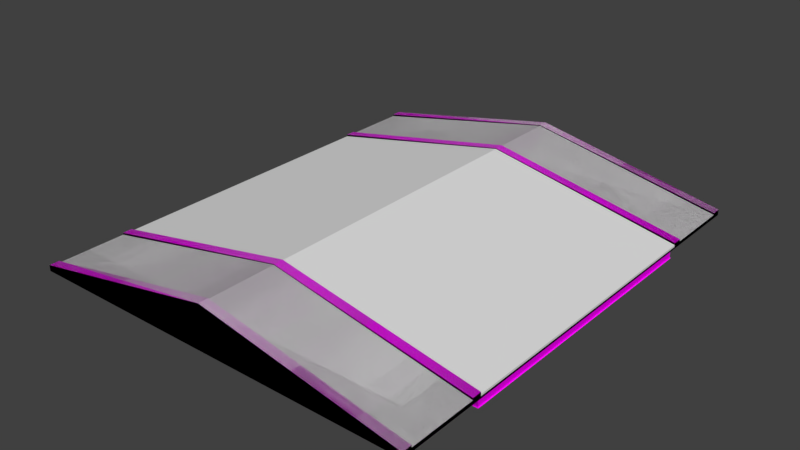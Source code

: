 # Source: aucman_roof_skylight_cap.blend  (saved by Blender 2.79.0; exported with 4.5.12 LTS)
import bpy
from mathutils import Matrix  # noqa: F401  (used for matrix-valued properties, if any)

bpy.ops.wm.read_factory_settings(use_empty=True)
scene = bpy.context.scene
scene.name = 'Scene'

# ---- collections
col_collection_1 = bpy.data.collections.new('Collection 1'); scene.collection.children.link(col_collection_1)

# ---- images (referenced by path relative to the original .blend; pixels are not part of the script)
import os
ASSET_DIR = os.environ.get("B2B_ASSET_DIR", "")  # directory of the original .blend (textures are referenced by path, not embedded)
HERE = os.path.dirname(os.path.abspath(__file__))  # packed textures are extracted next to this script under _unpacked/

def load_image(name, relpath, width, height, colorspace="sRGB"):
    """Load a texture the original file referenced (path relative to the .blend, or extracted next to this script)."""
    p = next((c for c in (os.path.join(HERE, relpath), os.path.join(ASSET_DIR, relpath)) if relpath and os.path.exists(c)), "")
    if p:
        img = bpy.data.images.load(p, check_existing=True)
        img.name = name
    else:  # same state as the original file: an image datablock whose file is absent (Cycles renders it pink)
        img = bpy.data.images.new(name, width, height)
        img.source = "FILE"
        img.filepath = "//" + (relpath or name)
    img.colorspace_settings.name = colorspace
    return img
img_sfm_ext_roof_df_texture_dds = load_image('sfm_ext_roof_df.texture.dds', 'sfm_ext_roof_df.texture.dds', 1024, 1024, 'sRGB')
img_sfm_ext_roof_nm_texture_dds = load_image('sfm_ext_roof_nm.texture.dds', 'sfm_ext_roof_nm.texture.dds', 1024, 1024, 'sRGB')
img_sfm_ext_white_mortar_df_texture_dds = load_image('sfm_ext_white_mortar_df.texture.dds', 'sfm_ext_white_mortar_df.texture.dds', 1024, 1024, 'sRGB')
img_sfm_ext_white_mortar_nm_texture_dds = load_image('sfm_ext_white_mortar_nm.texture.dds', 'sfm_ext_white_mortar_nm.texture.dds', 1024, 1024, 'sRGB')

# ---- materials (node trees are filled in below, after node groups)
mat_mtl_rooftiles = bpy.data.materials.new('mtl_rooftiles')
mat_mtl_rooftiles.alpha_threshold = 0.0
mat_mtl_rooftiles.roughness = 0.5
mat_mtl_mortar = bpy.data.materials.new('mtl_mortar')
mat_mtl_mortar.alpha_threshold = 0.0
mat_mtl_mortar.roughness = 0.5

# ---- material node trees
mat_mtl_rooftiles.use_nodes = True; mat_mtl_rooftiles.node_tree.nodes.clear()
_N = mat_mtl_rooftiles.node_tree.nodes; _L = mat_mtl_rooftiles.node_tree.links
n0 = _N.new('ShaderNodeOutputMaterial'); n0.name = 'Material Output'; n0.location = (300, 300)
n1 = _N.new('ShaderNodeTexImage'); n1.name = 'Image Texture'; n1.location = (-400, 540)
n1.width = 140
n1.image = img_sfm_ext_roof_df_texture_dds
n2 = _N.new('ShaderNodeBsdfDiffuse'); n2.name = 'Diffuse BSDF'; n2.location = (99, 404)
n2.width = 120
n3 = _N.new('ShaderNodeNormalMap'); n3.name = 'Normal Map'; n3.location = (-89, 300)
n4 = _N.new('ShaderNodeCombineColor'); n4.name = 'Combine RGB'; n4.location = (-253, 240)
n4.inputs[2].default_value = 2.0
n5 = _N.new('ShaderNodeSeparateColor'); n5.name = 'Separate RGB'; n5.location = (-442, 98)
n6 = _N.new('ShaderNodeTexImage'); n6.name = 'Image Texture.001'; n6.location = (-626, 208)
n6.width = 140
n6.image = img_sfm_ext_roof_nm_texture_dds
_L.new(n2.outputs[0], n0.inputs[0])
_L.new(n1.outputs[0], n2.inputs[0])
_L.new(n3.outputs[0], n2.inputs[2])
_L.new(n4.outputs[0], n3.inputs[1])
_L.new(n6.outputs[1], n4.inputs[0])
_L.new(n6.outputs[0], n5.inputs[0])
_L.new(n5.outputs[0], n4.inputs[1])
n0.is_active_output = True
mat_mtl_mortar.use_nodes = True; mat_mtl_mortar.node_tree.nodes.clear()
_N = mat_mtl_mortar.node_tree.nodes; _L = mat_mtl_mortar.node_tree.links
n0 = _N.new('ShaderNodeOutputMaterial'); n0.name = 'Material Output'; n0.location = (300, 300)
n1 = _N.new('ShaderNodeTexImage'); n1.name = 'Image Texture'; n1.location = (-400, 540)
n1.width = 140
n1.image = img_sfm_ext_white_mortar_df_texture_dds
n2 = _N.new('ShaderNodeBsdfDiffuse'); n2.name = 'Diffuse BSDF'; n2.location = (99, 404)
n2.width = 120
n3 = _N.new('ShaderNodeNormalMap'); n3.name = 'Normal Map'; n3.location = (-89, 300)
n4 = _N.new('ShaderNodeCombineColor'); n4.name = 'Combine RGB'; n4.location = (-253, 240)
n4.inputs[2].default_value = 2.0
n5 = _N.new('ShaderNodeSeparateColor'); n5.name = 'Separate RGB'; n5.location = (-442, 98)
n6 = _N.new('ShaderNodeTexImage'); n6.name = 'Image Texture.001'; n6.location = (-626, 208)
n6.width = 140
n6.image = img_sfm_ext_white_mortar_nm_texture_dds
_L.new(n2.outputs[0], n0.inputs[0])
_L.new(n1.outputs[0], n2.inputs[0])
_L.new(n3.outputs[0], n2.inputs[2])
_L.new(n4.outputs[0], n3.inputs[1])
_L.new(n6.outputs[1], n4.inputs[0])
_L.new(n6.outputs[0], n5.inputs[0])
_L.new(n5.outputs[0], n4.inputs[1])
n0.is_active_output = True

# ---- world
world_world = bpy.data.worlds.new('World'); scene.world = world_world
world_world.color = (0.05088, 0.05088, 0.05088)
world_world.use_sun_shadow = False
world_world.sun_shadow_jitter_overblur = 0.0
world_world.cycles.sampling_method = 'MANUAL'

# ---- meshes
me_g_solid_tiles = bpy.data.meshes.new('g_solid_tiles')
me_g_solid_tiles.from_pydata([(5.05, 11.75, 0.0), (5.05, 0.25, 0.0), (5.05, 0.25, 0.05), (5.05, 11.75, 0.05), (0.505, 0.25, 0.95), (1.01, 0.25, 0.85), (1.515, 0.25, 0.75), (2.02, 0.25, 0.65), (2.525, 0.25, 0.55), (3.03, 0.25, 0.45), (3.535, 0.25, 0.35), (4.04, 0.25, 0.25), (4.545, 0.25, 0.15), (4.545, 11.75, 0.15), (4.04, 11.75, 0.25), (3.535, 11.75, 0.35), (3.03, 11.75, 0.45), (2.525, 11.75, 0.55), (2.02, 11.75, 0.65), (1.515, 11.75, 0.75), (1.01, 11.75, 0.85), (0.505, 11.75, 0.95), (5.048, 0.25, 0.1), (0.5025, 11.75, 1.0), (0.5025, 0.25, 1.0), (1.008, 0.25, 0.9), (1.513, 0.25, 0.8), (2.017, 0.25, 0.7), (2.523, 0.25, 0.6), (3.028, 0.25, 0.5), (3.533, 0.25, 0.4), (4.038, 0.25, 0.3), (4.543, 0.25, 0.2), (5.048, 11.75, 0.1), (4.543, 11.75, 0.2), (4.037, 11.75, 0.3), (3.532, 11.75, 0.4), (3.027, 11.75, 0.5), (2.522, 11.75, 0.6), (2.017, 11.75, 0.7), (1.512, 11.75, 0.8), (1.007, 11.75, 0.9), (5.05, 11.75, 0.05), (5.05, 0.25, 0.05), (5.048, 0.25, 0.1), (0.5025, 11.75, 1.0), (0.5025, 0.25, 1.0), (0.505, 0.25, 0.95), (1.008, 0.25, 0.9), (1.01, 0.25, 0.85), (1.513, 0.25, 0.8), (1.515, 0.25, 0.75), (2.017, 0.25, 0.7), (2.02, 0.25, 0.65), (2.523, 0.25, 0.6), (2.525, 0.25, 0.55), (3.028, 0.25, 0.5), (3.03, 0.25, 0.45), (3.533, 0.25, 0.4), (3.535, 0.25, 0.35), (4.038, 0.25, 0.3), (4.04, 0.25, 0.25), (4.543, 0.25, 0.2), (4.545, 0.25, 0.15), (5.048, 11.75, 0.1), (4.545, 11.75, 0.15), (4.543, 11.75, 0.2), (4.04, 11.75, 0.25), (4.037, 11.75, 0.3), (3.535, 11.75, 0.35), (3.532, 11.75, 0.4), (3.03, 11.75, 0.45), (3.027, 11.75, 0.5), (2.525, 11.75, 0.55), (2.522, 11.75, 0.6), (2.02, 11.75, 0.65), (2.017, 11.75, 0.7), (1.515, 11.75, 0.75), (1.512, 11.75, 0.8), (1.01, 11.75, 0.85), (1.007, 11.75, 0.9), (0.505, 11.75, 0.95), (-5.05, 11.75, 0.0), (-5.05, 0.25, 0.0), (-5.05, 0.25, 0.05), (-5.05, 11.75, 0.05), (0.0, 11.75, 1.05), (0.0, 0.25, 1.05), (-0.505, 0.25, 0.95), (-1.01, 0.25, 0.85), (-1.515, 0.25, 0.75), (-2.02, 0.25, 0.65), (-2.525, 0.25, 0.55), (-3.03, 0.25, 0.45), (-3.535, 0.25, 0.35), (-4.04, 0.25, 0.25), (-4.545, 0.25, 0.15), (-4.545, 11.75, 0.15), (-4.04, 11.75, 0.25), (-3.535, 11.75, 0.35), (-3.03, 11.75, 0.45), (-2.525, 11.75, 0.55), (-2.02, 11.75, 0.65), (-1.515, 11.75, 0.75), (-1.01, 11.75, 0.85), (-0.505, 11.75, 0.95), (-5.048, 0.25, 0.1), (-0.5025, 11.75, 1.0), (-0.5025, 0.25, 1.0), (-1.008, 0.25, 0.9), (-1.513, 0.25, 0.8), (-2.017, 0.25, 0.7), (-2.523, 0.25, 0.6), (-3.028, 0.25, 0.5), (-3.533, 0.25, 0.4), (-4.038, 0.25, 0.3), (-4.543, 0.25, 0.2), (-5.048, 11.75, 0.1), (-4.543, 11.75, 0.2), (-4.037, 11.75, 0.3), (-3.532, 11.75, 0.4), (-3.027, 11.75, 0.5), (-2.522, 11.75, 0.6), (-2.017, 11.75, 0.7), (-1.512, 11.75, 0.8), (-1.007, 11.75, 0.9), (-5.05, 11.75, 0.05), (-5.05, 0.25, 0.05), (-5.048, 0.25, 0.1), (-0.5025, 11.75, 1.0), (-0.5025, 0.25, 1.0), (-0.505, 0.25, 0.95), (-1.008, 0.25, 0.9), (-1.01, 0.25, 0.85), (-1.513, 0.25, 0.8), (-1.515, 0.25, 0.75), (-2.017, 0.25, 0.7), (-2.02, 0.25, 0.65), (-2.523, 0.25, 0.6), (-2.525, 0.25, 0.55), (-3.028, 0.25, 0.5), (-3.03, 0.25, 0.45), (-3.533, 0.25, 0.4), (-3.535, 0.25, 0.35), (-4.038, 0.25, 0.3), (-4.04, 0.25, 0.25), (-4.543, 0.25, 0.2), (-4.545, 0.25, 0.15), (-5.048, 11.75, 0.1), (-4.545, 11.75, 0.15), (-4.543, 11.75, 0.2), (-4.04, 11.75, 0.25), (-4.037, 11.75, 0.3), (-3.535, 11.75, 0.35), (-3.532, 11.75, 0.4), (-3.03, 11.75, 0.45), (-3.027, 11.75, 0.5), (-2.525, 11.75, 0.55), (-2.522, 11.75, 0.6), (-2.02, 11.75, 0.65), (-2.017, 11.75, 0.7), (-1.515, 11.75, 0.75), (-1.512, 11.75, 0.8), (-1.01, 11.75, 0.85), (-1.007, 11.75, 0.9), (-0.505, 11.75, 0.95), (0.0, 11.75, 1.05), (0.0, 0.25, 1.05)], [], [(45, 166, 167, 24), (0, 42, 43, 1), (64, 65, 12, 22), (66, 67, 11, 32), (68, 69, 10, 31), (70, 71, 9, 30), (72, 73, 8, 29), (74, 75, 7, 28), (76, 77, 6, 27), (78, 79, 5, 26), (80, 81, 4, 25), (20, 41, 48, 49), (19, 40, 50, 51), (18, 39, 52, 53), (17, 38, 54, 55), (16, 37, 56, 57), (15, 36, 58, 59), (14, 35, 60, 61), (13, 34, 62, 63), (3, 33, 44, 2), (21, 23, 46, 47), (129, 108, 87, 86), (82, 83, 127, 126), (148, 106, 96, 149), (150, 116, 95, 151), (152, 115, 94, 153), (154, 114, 93, 155), (156, 113, 92, 157), (158, 112, 91, 159), (160, 111, 90, 161), (162, 110, 89, 163), (164, 109, 88, 165), (104, 133, 132, 125), (103, 135, 134, 124), (102, 137, 136, 123), (101, 139, 138, 122), (100, 141, 140, 121), (99, 143, 142, 120), (98, 145, 144, 119), (97, 147, 146, 118), (85, 84, 128, 117), (105, 131, 130, 107)])
_uv = me_g_solid_tiles.uv_layers.new(name='UVMap')
_uv.uv.foreach_set('vector', [4.563, 1.841, 4.565, 2.0, 0.09712, 2.0, 0.09775, 1.841, 4.566, -0.07774, 4.565, 0.0002148, 0.09719, 6.87e-05, 0.09821, -0.07789, 4.563, 0.04114, 4.565, 0.2002, 0.09718, 0.2001, 0.09781, 0.04102, 4.563, 0.2411, 4.565, 0.4002, 0.09717, 0.4001, 0.0978, 0.241, 4.563, 0.4411, 4.565, 0.6002, 0.09717, 0.6, 0.0978, 0.441, 4.563, 0.6411, 4.565, 0.8002, 0.09716, 0.8, 0.09779, 0.641, 4.563, 0.8411, 4.565, 1.0, 0.09715, 1.0, 0.09778, 0.841, 4.563, 1.041, 4.565, 1.2, 0.09715, 1.2, 0.09778, 1.041, 4.563, 1.241, 4.565, 1.4, 0.09714, 1.4, 0.09777, 1.241, 4.563, 1.441, 4.565, 1.6, 0.09713, 1.6, 0.09776, 1.441, 4.563, 1.641, 4.565, 1.8, 0.09713, 1.8, 0.09776, 1.641, 4.565, 1.6, 4.563, 1.641, 0.09776, 1.641, 0.09713, 1.6, 4.565, 1.4, 4.563, 1.441, 0.09776, 1.441, 0.09714, 1.4, 4.565, 1.2, 4.563, 1.241, 0.09777, 1.241, 0.09715, 1.2, 4.565, 1.0, 4.563, 1.041, 0.09778, 1.041, 0.09715, 1.0, 4.565, 0.8002, 4.563, 0.8411, 0.09778, 0.841, 0.09716, 0.8, 4.565, 0.6002, 4.563, 0.6411, 0.09779, 0.641, 0.09717, 0.6, 4.565, 0.4002, 4.563, 0.4411, 0.0978, 0.441, 0.09717, 0.4001, 4.565, 0.2002, 4.563, 0.2411, 0.0978, 0.241, 0.09718, 0.2001, 4.565, 0.0002148, 4.563, 0.04114, 0.09781, 0.04102, 0.09719, 6.87e-05, 4.565, 1.8, 4.563, 1.841, 0.09775, 1.841, 0.09713, 1.8, 4.563, 1.841, 0.09775, 1.841, 0.09712, 2.0, 4.565, 2.0, 4.566, -0.07774, 0.09821, -0.07789, 0.09719, 6.87e-05, 4.565, 0.0002148, 4.563, 0.04114, 0.09781, 0.04102, 0.09718, 0.2001, 4.565, 0.2002, 4.563, 0.2411, 0.0978, 0.241, 0.09717, 0.4001, 4.565, 0.4002, 4.563, 0.4411, 0.0978, 0.441, 0.09717, 0.6, 4.565, 0.6002, 4.563, 0.6411, 0.09779, 0.641, 0.09716, 0.8, 4.565, 0.8002, 4.563, 0.8411, 0.09778, 0.841, 0.09715, 1.0, 4.565, 1.0, 4.563, 1.041, 0.09778, 1.041, 0.09715, 1.2, 4.565, 1.2, 4.563, 1.241, 0.09777, 1.241, 0.09714, 1.4, 4.565, 1.4, 4.563, 1.441, 0.09776, 1.441, 0.09713, 1.6, 4.565, 1.6, 4.563, 1.641, 0.09776, 1.641, 0.09713, 1.8, 4.565, 1.8, 4.565, 1.6, 0.09713, 1.6, 0.09776, 1.641, 4.563, 1.641, 4.565, 1.4, 0.09714, 1.4, 0.09776, 1.441, 4.563, 1.441, 4.565, 1.2, 0.09715, 1.2, 0.09777, 1.241, 4.563, 1.241, 4.565, 1.0, 0.09715, 1.0, 0.09778, 1.041, 4.563, 1.041, 4.565, 0.8002, 0.09716, 0.8, 0.09778, 0.841, 4.563, 0.8411, 4.565, 0.6002, 0.09717, 0.6, 0.09779, 0.641, 4.563, 0.6411, 4.565, 0.4002, 0.09717, 0.4001, 0.0978, 0.441, 4.563, 0.4411, 4.565, 0.2002, 0.09718, 0.2001, 0.0978, 0.241, 4.563, 0.2411, 4.565, 0.0002148, 0.09719, 6.87e-05, 0.09781, 0.04102, 4.563, 0.04114, 4.565, 1.8, 0.09713, 1.8, 0.09775, 1.841, 4.563, 1.841])
_ca = me_g_solid_tiles.color_attributes.new('Col', 'BYTE_COLOR', 'CORNER')
_ca.data.foreach_set('color', [1.0, 1.0, 1.0, 1.0, 1.0, 1.0, 1.0, 1.0, 1.0, 1.0, 1.0, 1.0, 1.0, 1.0, 1.0, 1.0, 1.0, 1.0, 1.0, 1.0, 1.0, 1.0, 1.0, 1.0, 1.0, 1.0, 1.0, 1.0, 1.0, 1.0, 1.0, 1.0, 1.0, 1.0, 1.0, 1.0, 1.0, 1.0, 1.0, 1.0, 1.0, 1.0, 1.0, 1.0, 1.0, 1.0, 1.0, 1.0, 1.0, 1.0, 1.0, 1.0, 1.0, 1.0, 1.0, 1.0, 1.0, 1.0, 1.0, 1.0, 1.0, 1.0, 1.0, 1.0, 1.0, 1.0, 1.0, 1.0, 1.0, 1.0, 1.0, 1.0, 1.0, 1.0, 1.0, 1.0, 1.0, 1.0, 1.0, 1.0, 1.0, 1.0, 1.0, 1.0, 1.0, 1.0, 1.0, 1.0, 1.0, 1.0, 1.0, 1.0, 1.0, 1.0, 1.0, 1.0, 1.0, 1.0, 1.0, 1.0, 1.0, 1.0, 1.0, 1.0, 1.0, 1.0, 1.0, 1.0, 1.0, 1.0, 1.0, 1.0, 1.0, 1.0, 1.0, 1.0, 1.0, 1.0, 1.0, 1.0, 1.0, 1.0, 1.0, 1.0, 1.0, 1.0, 1.0, 1.0, 1.0, 1.0, 1.0, 1.0, 1.0, 1.0, 1.0, 1.0, 1.0, 1.0, 1.0, 1.0, 1.0, 1.0, 1.0, 1.0, 1.0, 1.0, 1.0, 1.0, 1.0, 1.0, 1.0, 1.0, 1.0, 1.0, 1.0, 1.0, 1.0, 1.0, 1.0, 1.0, 1.0, 1.0, 1.0, 1.0, 1.0, 1.0, 1.0, 1.0, 1.0, 1.0, 1.0, 1.0, 1.0, 1.0, 1.0, 1.0, 1.0, 1.0, 1.0, 1.0, 1.0, 1.0, 1.0, 1.0, 1.0, 1.0, 1.0, 1.0, 1.0, 1.0, 1.0, 1.0, 1.0, 1.0, 1.0, 1.0, 1.0, 1.0, 1.0, 1.0, 1.0, 1.0, 1.0, 1.0, 1.0, 1.0, 1.0, 1.0, 1.0, 1.0, 1.0, 1.0, 1.0, 1.0, 1.0, 1.0, 1.0, 1.0, 1.0, 1.0, 1.0, 1.0, 1.0, 1.0, 1.0, 1.0, 1.0, 1.0, 1.0, 1.0, 1.0, 1.0, 1.0, 1.0, 1.0, 1.0, 1.0, 1.0, 1.0, 1.0, 1.0, 1.0, 1.0, 1.0, 1.0, 1.0, 1.0, 1.0, 1.0, 1.0, 1.0, 1.0, 1.0, 1.0, 1.0, 1.0, 1.0, 1.0, 1.0, 1.0, 1.0, 1.0, 1.0, 1.0, 1.0, 1.0, 1.0, 1.0, 1.0, 1.0, 1.0, 1.0, 1.0, 1.0, 1.0, 1.0, 1.0, 1.0, 1.0, 1.0, 1.0, 1.0, 1.0, 1.0, 1.0, 1.0, 1.0, 1.0, 1.0, 1.0, 1.0, 1.0, 1.0, 1.0, 1.0, 1.0, 1.0, 1.0, 1.0, 1.0, 1.0, 1.0, 1.0, 1.0, 1.0, 1.0, 1.0, 1.0, 1.0, 1.0, 1.0, 1.0, 1.0, 1.0, 1.0, 1.0, 1.0, 1.0, 1.0, 1.0, 1.0, 1.0, 1.0, 1.0, 1.0, 1.0, 1.0, 1.0, 1.0, 1.0, 1.0, 1.0, 1.0, 1.0, 1.0, 1.0, 1.0, 1.0, 1.0, 1.0, 1.0, 1.0, 1.0, 1.0, 1.0, 1.0, 1.0, 1.0, 1.0, 1.0, 1.0, 1.0, 1.0, 1.0, 1.0, 1.0, 1.0, 1.0, 1.0, 1.0, 1.0, 1.0, 1.0, 1.0, 1.0, 1.0, 1.0, 1.0, 1.0, 1.0, 1.0, 1.0, 1.0, 1.0, 1.0, 1.0, 1.0, 1.0, 1.0, 1.0, 1.0, 1.0, 1.0, 1.0, 1.0, 1.0, 1.0, 1.0, 1.0, 1.0, 1.0, 1.0, 1.0, 1.0, 1.0, 1.0, 1.0, 1.0, 1.0, 1.0, 1.0, 1.0, 1.0, 1.0, 1.0, 1.0, 1.0, 1.0, 1.0, 1.0, 1.0, 1.0, 1.0, 1.0, 1.0, 1.0, 1.0, 1.0, 1.0, 1.0, 1.0, 1.0, 1.0, 1.0, 1.0, 1.0, 1.0, 1.0, 1.0, 1.0, 1.0, 1.0, 1.0, 1.0, 1.0, 1.0, 1.0, 1.0, 1.0, 1.0, 1.0, 1.0, 1.0, 1.0, 1.0, 1.0, 1.0, 1.0, 1.0, 1.0, 1.0, 1.0, 1.0, 1.0, 1.0, 1.0, 1.0, 1.0, 1.0, 1.0, 1.0, 1.0, 1.0, 1.0, 1.0, 1.0, 1.0, 1.0, 1.0, 1.0, 1.0, 1.0, 1.0, 1.0, 1.0, 1.0, 1.0, 1.0, 1.0, 1.0, 1.0, 1.0, 1.0, 1.0, 1.0, 1.0, 1.0, 1.0, 1.0, 1.0, 1.0, 1.0, 1.0, 1.0, 1.0, 1.0, 1.0, 1.0, 1.0, 1.0, 1.0, 1.0, 1.0, 1.0, 1.0, 1.0, 1.0, 1.0, 1.0, 1.0, 1.0, 1.0, 1.0, 1.0, 1.0, 1.0, 1.0, 1.0, 1.0, 1.0, 1.0, 1.0, 1.0, 1.0, 1.0, 1.0, 1.0, 1.0, 1.0, 1.0, 1.0, 1.0, 1.0, 1.0, 1.0, 1.0, 1.0, 1.0, 1.0, 1.0, 1.0, 1.0, 1.0, 1.0, 1.0, 1.0, 1.0, 1.0, 1.0, 1.0, 1.0, 1.0, 1.0, 1.0, 1.0, 1.0, 1.0, 1.0, 1.0, 1.0, 1.0, 1.0, 1.0, 1.0, 1.0, 1.0, 1.0, 1.0, 1.0, 1.0, 1.0, 1.0, 1.0, 1.0, 1.0, 1.0, 1.0, 1.0, 1.0, 1.0, 1.0, 1.0, 1.0, 1.0, 1.0, 1.0, 1.0, 1.0, 1.0, 1.0, 1.0, 1.0, 1.0, 1.0, 1.0, 1.0, 1.0, 1.0, 1.0, 1.0, 1.0, 1.0, 1.0, 1.0, 1.0, 1.0, 1.0, 1.0, 1.0, 1.0, 1.0, 1.0, 1.0, 1.0, 1.0, 1.0, 1.0, 1.0, 1.0, 1.0, 1.0, 1.0, 1.0, 1.0, 1.0, 1.0, 1.0, 1.0, 1.0, 1.0, 1.0, 1.0, 1.0, 1.0, 1.0, 1.0, 1.0, 1.0, 1.0, 1.0, 1.0, 1.0, 1.0, 1.0, 1.0, 1.0, 1.0, 1.0, 1.0, 1.0, 1.0, 1.0, 1.0, 1.0, 1.0, 1.0, 1.0, 1.0, 1.0, 1.0, 1.0, 1.0, 1.0, 1.0, 1.0, 1.0, 1.0, 1.0, 1.0, 1.0, 1.0, 1.0])
me_g_solid_tiles.materials.append(mat_mtl_rooftiles)
me_g_solid_tiles.use_remesh_preserve_volume = False
me_g_solid_tiles.use_remesh_preserve_attributes = False
me_g_solid_tiles.use_mirror_vertex_groups = False
me_g_solid_tiles.update()
me_g_skylight_tiles = bpy.data.meshes.new('g_skylight_tiles')
me_g_skylight_tiles.from_pydata([(-5.05, 11.75, 0.0), (-5.05, 0.25, 0.0), (-5.05, 0.25, 0.05), (-5.05, 11.75, 0.05), (-0.505, 0.25, 0.95), (-1.01, 0.25, 0.85), (-1.515, 0.25, 0.75), (-2.02, 0.25, 0.65), (-2.525, 0.25, 0.55), (-3.03, 0.25, 0.45), (-3.535, 0.25, 0.35), (-4.04, 0.25, 0.25), (-4.545, 0.25, 0.15), (-4.545, 11.75, 0.15), (-4.04, 11.75, 0.25), (-3.535, 11.75, 0.35), (-3.03, 11.75, 0.45), (-2.525, 11.75, 0.55), (-2.02, 11.75, 0.65), (-1.515, 11.75, 0.75), (-1.01, 11.75, 0.85), (-0.505, 11.75, 0.95), (-5.048, 0.25, 0.1), (-0.5025, 11.75, 1.0), (-0.5025, 0.25, 1.0), (-1.008, 0.25, 0.9), (-1.513, 0.25, 0.8), (-2.017, 0.25, 0.7), (-2.523, 0.25, 0.6), (-3.028, 0.25, 0.5), (-3.533, 0.25, 0.4), (-4.038, 0.25, 0.3), (-4.543, 0.25, 0.2), (-5.048, 11.75, 0.1), (-4.543, 11.75, 0.2), (-4.037, 11.75, 0.3), (-3.532, 11.75, 0.4), (-3.027, 11.75, 0.5), (-2.522, 11.75, 0.6), (-2.017, 11.75, 0.7), (-1.512, 11.75, 0.8), (-1.007, 11.75, 0.9), (-5.05, 11.75, 0.05), (-5.05, 0.25, 0.05), (-5.048, 0.25, 0.1), (-0.5025, 11.75, 1.0), (-0.5025, 0.25, 1.0), (-0.505, 0.25, 0.95), (-1.008, 0.25, 0.9), (-1.01, 0.25, 0.85), (-1.513, 0.25, 0.8), (-1.515, 0.25, 0.75), (-2.017, 0.25, 0.7), (-2.02, 0.25, 0.65), (-2.523, 0.25, 0.6), (-2.525, 0.25, 0.55), (-3.028, 0.25, 0.5), (-3.03, 0.25, 0.45), (-3.533, 0.25, 0.4), (-3.535, 0.25, 0.35), (-4.038, 0.25, 0.3), (-4.04, 0.25, 0.25), (-4.543, 0.25, 0.2), (-4.545, 0.25, 0.15), (-5.048, 11.75, 0.1), (-4.545, 11.75, 0.15), (-4.543, 11.75, 0.2), (-4.04, 11.75, 0.25), (-4.037, 11.75, 0.3), (-3.535, 11.75, 0.35), (-3.532, 11.75, 0.4), (-3.03, 11.75, 0.45), (-3.027, 11.75, 0.5), (-2.525, 11.75, 0.55), (-2.522, 11.75, 0.6), (-2.02, 11.75, 0.65), (-2.017, 11.75, 0.7), (-1.515, 11.75, 0.75), (-1.512, 11.75, 0.8), (-1.01, 11.75, 0.85), (-1.007, 11.75, 0.9), (-0.505, 11.75, 0.95), (-1.512, 10.0, 0.8), (-3.03, 2.0, 0.45), (-2.02, 2.0, 0.65), (-3.532, 10.0, 0.4), (-2.522, 2.0, 0.6), (-1.512, 10.0, 0.8), (-4.545, 2.0, 0.15), (-1.512, 2.0, 0.8), (-5.05, 10.0, 0.05), (-2.525, 10.0, 0.55), (-1.008, 2.0, 0.9), (-3.535, 10.0, 0.35), (-1.515, 10.0, 0.75), (-4.545, 2.0, 0.15), (-1.01, 10.0, 0.85), (-0.505, 2.0, 0.95), (-3.03, 10.0, 0.45), (-4.545, 10.0, 0.15), (-4.038, 2.0, 0.3), (-5.05, 2.0, 0.05), (-1.007, 10.0, 0.9), (-1.01, 2.0, 0.85), (-3.03, 2.0, 0.45), (-4.543, 2.0, 0.2), (-2.525, 2.0, 0.55), (-2.522, 2.0, 0.6), (-2.525, 10.0, 0.55), (-3.027, 10.0, 0.5), (-3.027, 2.0, 0.5), (-4.04, 2.0, 0.25), (-1.515, 2.0, 0.75), (-2.522, 10.0, 0.6), (-4.545, 10.0, 0.15), (-1.512, 2.0, 0.8), (-4.037, 10.0, 0.3), (-5.048, 10.0, 0.1), (-1.515, 10.0, 0.75), (-1.008, 2.0, 0.9), (-5.048, 10.0, 0.1), (-0.505, 10.0, 0.95), (-0.505, 10.0, 0.95), (-4.04, 2.0, 0.25), (-5.048, 2.0, 0.1), (-3.027, 10.0, 0.5), (-2.02, 10.0, 0.65), (-4.04, 10.0, 0.25), (-0.505, 2.0, 0.95), (-3.533, 2.0, 0.4), (-1.007, 10.0, 0.9), (-5.048, 2.0, 0.1), (-5.05, 2.0, 0.0), (-5.05, 2.0, 0.05), (-2.017, 10.0, 0.7), (-2.02, 2.0, 0.65), (-2.525, 2.0, 0.55), (-3.533, 2.0, 0.4), (-3.535, 10.0, 0.35), (-4.037, 10.0, 0.3), (-3.535, 2.0, 0.35), (-2.017, 2.0, 0.7), (-4.543, 10.0, 0.2), (-2.017, 2.0, 0.7), (-0.5025, 10.0, 1.0), (-0.5025, 10.0, 1.0), (-1.01, 2.0, 0.85), (-2.017, 10.0, 0.7), (-4.543, 2.0, 0.2), (-2.02, 10.0, 0.65), (-0.5025, 2.0, 1.0), (-1.01, 10.0, 0.85), (-2.522, 10.0, 0.6), (-3.535, 2.0, 0.35), (-0.5025, 2.0, 1.0), (-5.05, 10.0, 0.05), (-5.05, 10.0, 0.0), (-3.03, 10.0, 0.45), (-4.543, 10.0, 0.2), (-1.515, 2.0, 0.75), (-3.027, 2.0, 0.5), (-3.532, 10.0, 0.4), (-4.038, 2.0, 0.3), (-4.04, 10.0, 0.25), (5.05, 11.75, 0.0), (5.05, 0.25, 0.0), (5.05, 0.25, 0.05), (5.05, 11.75, 0.05), (0.0, 11.75, 1.05), (0.0, 0.25, 1.05), (0.505, 0.25, 0.95), (1.01, 0.25, 0.85), (1.515, 0.25, 0.75), (2.02, 0.25, 0.65), (2.525, 0.25, 0.55), (3.03, 0.25, 0.45), (3.535, 0.25, 0.35), (4.04, 0.25, 0.25), (4.545, 0.25, 0.15), (4.545, 11.75, 0.15), (4.04, 11.75, 0.25), (3.535, 11.75, 0.35), (3.03, 11.75, 0.45), (2.525, 11.75, 0.55), (2.02, 11.75, 0.65), (1.515, 11.75, 0.75), (1.01, 11.75, 0.85), (0.505, 11.75, 0.95), (5.048, 0.25, 0.1), (0.5025, 11.75, 1.0), (0.5025, 0.25, 1.0), (1.008, 0.25, 0.9), (1.513, 0.25, 0.8), (2.017, 0.25, 0.7), (2.523, 0.25, 0.6), (3.028, 0.25, 0.5), (3.533, 0.25, 0.4), (4.038, 0.25, 0.3), (4.543, 0.25, 0.2), (5.048, 11.75, 0.1), (4.543, 11.75, 0.2), (4.037, 11.75, 0.3), (3.532, 11.75, 0.4), (3.027, 11.75, 0.5), (2.522, 11.75, 0.6), (2.017, 11.75, 0.7), (1.512, 11.75, 0.8), (1.007, 11.75, 0.9), (5.05, 11.75, 0.05), (5.05, 0.25, 0.05), (5.048, 0.25, 0.1), (0.5025, 11.75, 1.0), (0.5025, 0.25, 1.0), (0.505, 0.25, 0.95), (1.008, 0.25, 0.9), (1.01, 0.25, 0.85), (1.513, 0.25, 0.8), (1.515, 0.25, 0.75), (2.017, 0.25, 0.7), (2.02, 0.25, 0.65), (2.523, 0.25, 0.6), (2.525, 0.25, 0.55), (3.028, 0.25, 0.5), (3.03, 0.25, 0.45), (3.533, 0.25, 0.4), (3.535, 0.25, 0.35), (4.038, 0.25, 0.3), (4.04, 0.25, 0.25), (4.543, 0.25, 0.2), (4.545, 0.25, 0.15), (5.048, 11.75, 0.1), (4.545, 11.75, 0.15), (4.543, 11.75, 0.2), (4.04, 11.75, 0.25), (4.037, 11.75, 0.3), (3.535, 11.75, 0.35), (3.532, 11.75, 0.4), (3.03, 11.75, 0.45), (3.027, 11.75, 0.5), (2.525, 11.75, 0.55), (2.522, 11.75, 0.6), (2.02, 11.75, 0.65), (2.017, 11.75, 0.7), (1.515, 11.75, 0.75), (1.512, 11.75, 0.8), (1.01, 11.75, 0.85), (1.007, 11.75, 0.9), (0.505, 11.75, 0.95), (1.512, 10.0, 0.8), (3.03, 2.0, 0.45), (2.02, 2.0, 0.65), (3.532, 10.0, 0.4), (2.522, 2.0, 0.6), (1.512, 10.0, 0.8), (4.545, 2.0, 0.15), (1.512, 2.0, 0.8), (5.05, 10.0, 0.05), (2.525, 10.0, 0.55), (1.008, 2.0, 0.9), (3.535, 10.0, 0.35), (1.515, 10.0, 0.75), (4.545, 2.0, 0.15), (1.01, 10.0, 0.85), (0.505, 2.0, 0.95), (3.03, 10.0, 0.45), (4.545, 10.0, 0.15), (4.038, 2.0, 0.3), (5.05, 2.0, 0.05), (1.007, 10.0, 0.9), (1.01, 2.0, 0.85), (3.03, 2.0, 0.45), (4.543, 2.0, 0.2), (2.525, 2.0, 0.55), (2.522, 2.0, 0.6), (2.525, 10.0, 0.55), (3.027, 10.0, 0.5), (3.027, 2.0, 0.5), (0.0, 10.0, 1.05), (4.04, 2.0, 0.25), (1.515, 2.0, 0.75), (2.522, 10.0, 0.6), (4.545, 10.0, 0.15), (1.512, 2.0, 0.8), (4.037, 10.0, 0.3), (5.048, 10.0, 0.1), (1.515, 10.0, 0.75), (1.008, 2.0, 0.9), (5.048, 10.0, 0.1), (0.505, 10.0, 0.95), (0.505, 10.0, 0.95), (4.04, 2.0, 0.25), (5.048, 2.0, 0.1), (3.027, 10.0, 0.5), (2.02, 10.0, 0.65), (4.04, 10.0, 0.25), (0.505, 2.0, 0.95), (3.533, 2.0, 0.4), (1.007, 10.0, 0.9), (5.048, 2.0, 0.1), (5.05, 2.0, 0.0), (5.05, 2.0, 0.05), (2.017, 10.0, 0.7), (2.02, 2.0, 0.65), (2.525, 2.0, 0.55), (3.533, 2.0, 0.4), (3.535, 10.0, 0.35), (4.037, 10.0, 0.3), (3.535, 2.0, 0.35), (0.0, 2.0, 1.05), (2.017, 2.0, 0.7), (4.543, 10.0, 0.2), (2.017, 2.0, 0.7), (0.5025, 10.0, 1.0), (0.5025, 10.0, 1.0), (1.01, 2.0, 0.85), (2.017, 10.0, 0.7), (4.543, 2.0, 0.2), (2.02, 10.0, 0.65), (0.5025, 2.0, 1.0), (1.01, 10.0, 0.85), (2.522, 10.0, 0.6), (3.535, 2.0, 0.35), (0.5025, 2.0, 1.0), (5.05, 10.0, 0.05), (5.05, 10.0, 0.0), (3.03, 10.0, 0.45), (4.543, 10.0, 0.2), (1.515, 2.0, 0.75), (3.027, 2.0, 0.5), (3.532, 10.0, 0.4), (4.038, 2.0, 0.3), (4.04, 10.0, 0.25), (0.0, 2.0, 1.05), (0.0, 0.25, 1.05), (0.0, 11.75, 1.05), (0.0, 10.0, 1.05)], [], [(45, 145, 335, 334), (0, 156, 90, 42), (64, 120, 114, 65), (66, 158, 127, 67), (68, 116, 93, 69), (70, 85, 98, 71), (72, 109, 91, 73), (74, 152, 126, 75), (76, 134, 118, 77), (78, 82, 151, 79), (80, 130, 122, 81), (20, 96, 102, 41), (19, 94, 87, 40), (18, 149, 147, 39), (17, 108, 113, 38), (16, 157, 125, 37), (15, 138, 161, 36), (14, 163, 139, 35), (13, 99, 142, 34), (3, 155, 117, 33), (21, 121, 144, 23), (103, 115, 26, 5), (150, 97, 47, 46), (106, 110, 29, 8), (133, 132, 1, 43), (140, 162, 31, 10), (129, 153, 59, 58), (89, 112, 51, 50), (88, 131, 22, 12), (107, 136, 55, 54), (124, 101, 2, 44), (128, 92, 25, 4), (148, 95, 63, 62), (159, 143, 27, 6), (141, 84, 53, 52), (119, 146, 49, 48), (332, 154, 24, 333), (111, 105, 32, 11), (160, 104, 57, 56), (83, 137, 30, 9), (100, 123, 61, 60), (135, 86, 28, 7), (211, 168, 277, 313), (164, 208, 256, 324), (230, 231, 281, 287), (232, 233, 294, 326), (234, 235, 259, 283), (236, 237, 264, 251), (238, 239, 257, 275), (240, 241, 293, 320), (242, 243, 285, 301), (244, 245, 319, 248), (246, 247, 289, 297), (186, 207, 268, 262), (185, 206, 253, 260), (184, 205, 315, 317), (183, 204, 280, 274), (182, 203, 292, 325), (181, 202, 329, 305), (180, 201, 306, 331), (179, 200, 310, 265), (167, 199, 284, 323), (187, 189, 312, 288), (269, 171, 192, 282), (318, 212, 213, 263), (272, 174, 195, 276), (300, 209, 165, 299), (307, 176, 197, 330), (296, 224, 225, 321), (255, 216, 217, 279), (254, 178, 188, 298), (273, 220, 221, 303), (291, 210, 166, 267), (295, 170, 191, 258), (316, 228, 229, 261), (327, 172, 193, 311), (309, 218, 219, 250), (286, 214, 215, 314), (308, 169, 190, 322), (278, 177, 198, 271), (328, 222, 223, 270), (249, 175, 196, 304), (266, 226, 227, 290), (302, 173, 194, 252)])
_uv = me_g_skylight_tiles.uv_layers.new(name='UVMap')
_uv.uv.foreach_set('vector', [4.563, 1.841, 3.884, 1.841, 3.885, 2.0, 4.565, 2.0, 4.566, -0.07774, 3.886, -0.07776, 3.885, 0.0001925, 4.565, 0.0002148, 4.563, 0.04114, 3.884, 0.04113, 3.885, 0.2002, 4.565, 0.2002, 4.563, 0.2411, 3.884, 0.2411, 3.885, 0.4002, 4.565, 0.4002, 4.563, 0.4411, 3.884, 0.4411, 3.885, 0.6002, 4.565, 0.6002, 4.563, 0.6411, 3.884, 0.6411, 3.885, 0.8002, 4.565, 0.8002, 4.563, 0.8411, 3.884, 0.8411, 3.885, 1.0, 4.565, 1.0, 4.563, 1.041, 3.884, 1.041, 3.885, 1.2, 4.565, 1.2, 4.563, 1.241, 3.884, 1.241, 3.885, 1.4, 4.565, 1.4, 4.563, 1.441, 3.884, 1.441, 3.885, 1.6, 4.565, 1.6, 4.563, 1.641, 3.884, 1.641, 3.885, 1.8, 4.565, 1.8, 4.565, 1.6, 3.885, 1.6, 3.884, 1.641, 4.563, 1.641, 4.565, 1.4, 3.885, 1.4, 3.884, 1.441, 4.563, 1.441, 4.565, 1.2, 3.885, 1.2, 3.884, 1.241, 4.563, 1.241, 4.565, 1.0, 3.885, 1.0, 3.884, 1.041, 4.563, 1.041, 4.565, 0.8002, 3.885, 0.8002, 3.884, 0.8411, 4.563, 0.8411, 4.565, 0.6002, 3.885, 0.6002, 3.884, 0.6411, 4.563, 0.6411, 4.565, 0.4002, 3.885, 0.4002, 3.884, 0.4411, 4.563, 0.4411, 4.565, 0.2002, 3.885, 0.2002, 3.884, 0.2411, 4.563, 0.2411, 4.565, 0.0002148, 3.885, 0.0001925, 3.884, 0.04113, 4.563, 0.04114, 4.565, 1.8, 3.885, 1.8, 3.884, 1.841, 4.563, 1.841, 0.777, 1.6, 0.7773, 1.441, 0.09776, 1.441, 0.09713, 1.6, 0.7773, 1.841, 0.777, 1.8, 0.09713, 1.8, 0.09775, 1.841, 0.777, 1.0, 0.7773, 0.841, 0.09778, 0.841, 0.09715, 1.0, 0.777, 9.093e-05, 0.7781, -0.07787, 0.09821, -0.07789, 0.09719, 6.87e-05, 0.777, 0.6001, 0.7773, 0.441, 0.0978, 0.441, 0.09717, 0.6, 0.7773, 0.641, 0.777, 0.6001, 0.09717, 0.6, 0.09779, 0.641, 0.7773, 1.441, 0.777, 1.4, 0.09714, 1.4, 0.09776, 1.441, 0.777, 0.2001, 0.7773, 0.04104, 0.09781, 0.04102, 0.09718, 0.2001, 0.7773, 1.041, 0.777, 1.0, 0.09715, 1.0, 0.09778, 1.041, 0.7773, 0.04104, 0.777, 9.093e-05, 0.09719, 6.87e-05, 0.09781, 0.04102, 0.777, 1.8, 0.7773, 1.641, 0.09776, 1.641, 0.09713, 1.8, 0.7773, 0.241, 0.777, 0.2001, 0.09718, 0.2001, 0.0978, 0.241, 0.777, 1.4, 0.7773, 1.241, 0.09777, 1.241, 0.09714, 1.4, 0.7773, 1.241, 0.777, 1.2, 0.09715, 1.2, 0.09777, 1.241, 0.7773, 1.641, 0.777, 1.6, 0.09713, 1.6, 0.09776, 1.641, 0.777, 2.0, 0.7773, 1.841, 0.09775, 1.841, 0.09712, 2.0, 0.777, 0.4001, 0.7773, 0.241, 0.0978, 0.241, 0.09717, 0.4001, 0.7773, 0.841, 0.777, 0.8001, 0.09716, 0.8, 0.09778, 0.841, 0.777, 0.8001, 0.7773, 0.641, 0.09779, 0.641, 0.09716, 0.8, 0.7773, 0.441, 0.777, 0.4001, 0.09717, 0.4001, 0.0978, 0.441, 0.777, 1.2, 0.7773, 1.041, 0.09778, 1.041, 0.09715, 1.2, 4.563, 1.841, 4.565, 2.0, 3.885, 2.0, 3.884, 1.841, 4.566, -0.07774, 4.565, 0.0002148, 3.885, 0.0001925, 3.886, -0.07776, 4.563, 0.04114, 4.565, 0.2002, 3.885, 0.2002, 3.884, 0.04113, 4.563, 0.2411, 4.565, 0.4002, 3.885, 0.4002, 3.884, 0.2411, 4.563, 0.4411, 4.565, 0.6002, 3.885, 0.6002, 3.884, 0.4411, 4.563, 0.6411, 4.565, 0.8002, 3.885, 0.8002, 3.884, 0.6411, 4.563, 0.8411, 4.565, 1.0, 3.885, 1.0, 3.884, 0.8411, 4.563, 1.041, 4.565, 1.2, 3.885, 1.2, 3.884, 1.041, 4.563, 1.241, 4.565, 1.4, 3.885, 1.4, 3.884, 1.241, 4.563, 1.441, 4.565, 1.6, 3.885, 1.6, 3.884, 1.441, 4.563, 1.641, 4.565, 1.8, 3.885, 1.8, 3.884, 1.641, 4.565, 1.6, 4.563, 1.641, 3.884, 1.641, 3.885, 1.6, 4.565, 1.4, 4.563, 1.441, 3.884, 1.441, 3.885, 1.4, 4.565, 1.2, 4.563, 1.241, 3.884, 1.241, 3.885, 1.2, 4.565, 1.0, 4.563, 1.041, 3.884, 1.041, 3.885, 1.0, 4.565, 0.8002, 4.563, 0.8411, 3.884, 0.8411, 3.885, 0.8002, 4.565, 0.6002, 4.563, 0.6411, 3.884, 0.6411, 3.885, 0.6002, 4.565, 0.4002, 4.563, 0.4411, 3.884, 0.4411, 3.885, 0.4002, 4.565, 0.2002, 4.563, 0.2411, 3.884, 0.2411, 3.885, 0.2002, 4.565, 0.0002148, 4.563, 0.04114, 3.884, 0.04113, 3.885, 0.0001925, 4.565, 1.8, 4.563, 1.841, 3.884, 1.841, 3.885, 1.8, 0.777, 1.6, 0.09713, 1.6, 0.09776, 1.441, 0.7773, 1.441, 0.7773, 1.841, 0.09775, 1.841, 0.09713, 1.8, 0.777, 1.8, 0.777, 1.0, 0.09715, 1.0, 0.09778, 0.841, 0.7773, 0.841, 0.777, 9.093e-05, 0.09719, 6.87e-05, 0.09821, -0.07789, 0.7781, -0.07787, 0.777, 0.6001, 0.09717, 0.6, 0.0978, 0.441, 0.7773, 0.441, 0.7773, 0.641, 0.09779, 0.641, 0.09717, 0.6, 0.777, 0.6001, 0.7773, 1.441, 0.09776, 1.441, 0.09714, 1.4, 0.777, 1.4, 0.777, 0.2001, 0.09718, 0.2001, 0.09781, 0.04102, 0.7773, 0.04104, 0.7773, 1.041, 0.09778, 1.041, 0.09715, 1.0, 0.777, 1.0, 0.7773, 0.04104, 0.09781, 0.04102, 0.09719, 6.87e-05, 0.777, 9.093e-05, 0.777, 1.8, 0.09713, 1.8, 0.09776, 1.641, 0.7773, 1.641, 0.7773, 0.241, 0.0978, 0.241, 0.09718, 0.2001, 0.777, 0.2001, 0.777, 1.4, 0.09714, 1.4, 0.09777, 1.241, 0.7773, 1.241, 0.7773, 1.241, 0.09777, 1.241, 0.09715, 1.2, 0.777, 1.2, 0.7773, 1.641, 0.09776, 1.641, 0.09713, 1.6, 0.777, 1.6, 0.777, 2.0, 0.09712, 2.0, 0.09775, 1.841, 0.7773, 1.841, 0.777, 0.4001, 0.09717, 0.4001, 0.0978, 0.241, 0.7773, 0.241, 0.7773, 0.841, 0.09778, 0.841, 0.09716, 0.8, 0.777, 0.8001, 0.777, 0.8001, 0.09716, 0.8, 0.09779, 0.641, 0.7773, 0.641, 0.7773, 0.441, 0.0978, 0.441, 0.09717, 0.4001, 0.777, 0.4001, 0.777, 1.2, 0.09715, 1.2, 0.09778, 1.041, 0.7773, 1.041])
_ca = me_g_skylight_tiles.color_attributes.new('Col', 'BYTE_COLOR', 'CORNER')
_ca.data.foreach_set('color', [1.0, 1.0, 1.0, 1.0, 1.0, 1.0, 1.0, 1.0, 1.0, 1.0, 1.0, 1.0, 1.0, 1.0, 1.0, 1.0, 1.0, 1.0, 1.0, 1.0, 1.0, 1.0, 1.0, 1.0, 1.0, 1.0, 1.0, 1.0, 1.0, 1.0, 1.0, 1.0, 1.0, 1.0, 1.0, 1.0, 1.0, 1.0, 1.0, 1.0, 1.0, 1.0, 1.0, 1.0, 1.0, 1.0, 1.0, 1.0, 1.0, 1.0, 1.0, 1.0, 1.0, 1.0, 1.0, 1.0, 1.0, 1.0, 1.0, 1.0, 1.0, 1.0, 1.0, 1.0, 1.0, 1.0, 1.0, 1.0, 1.0, 1.0, 1.0, 1.0, 1.0, 1.0, 1.0, 1.0, 1.0, 1.0, 1.0, 1.0, 1.0, 1.0, 1.0, 1.0, 1.0, 1.0, 1.0, 1.0, 1.0, 1.0, 1.0, 1.0, 1.0, 1.0, 1.0, 1.0, 1.0, 1.0, 1.0, 1.0, 1.0, 1.0, 1.0, 1.0, 1.0, 1.0, 1.0, 1.0, 1.0, 1.0, 1.0, 1.0, 1.0, 1.0, 1.0, 1.0, 1.0, 1.0, 1.0, 1.0, 1.0, 1.0, 1.0, 1.0, 1.0, 1.0, 1.0, 1.0, 1.0, 1.0, 1.0, 1.0, 1.0, 1.0, 1.0, 1.0, 1.0, 1.0, 1.0, 1.0, 1.0, 1.0, 1.0, 1.0, 1.0, 1.0, 1.0, 1.0, 1.0, 1.0, 1.0, 1.0, 1.0, 1.0, 1.0, 1.0, 1.0, 1.0, 1.0, 1.0, 1.0, 1.0, 1.0, 1.0, 1.0, 1.0, 1.0, 1.0, 1.0, 1.0, 1.0, 1.0, 1.0, 1.0, 1.0, 1.0, 1.0, 1.0, 1.0, 1.0, 1.0, 1.0, 1.0, 1.0, 1.0, 1.0, 1.0, 1.0, 1.0, 1.0, 1.0, 1.0, 1.0, 1.0, 1.0, 1.0, 1.0, 1.0, 1.0, 1.0, 1.0, 1.0, 1.0, 1.0, 1.0, 1.0, 1.0, 1.0, 1.0, 1.0, 1.0, 1.0, 1.0, 1.0, 1.0, 1.0, 1.0, 1.0, 1.0, 1.0, 1.0, 1.0, 1.0, 1.0, 1.0, 1.0, 1.0, 1.0, 1.0, 1.0, 1.0, 1.0, 1.0, 1.0, 1.0, 1.0, 1.0, 1.0, 1.0, 1.0, 1.0, 1.0, 1.0, 1.0, 1.0, 1.0, 1.0, 1.0, 1.0, 1.0, 1.0, 1.0, 1.0, 1.0, 1.0, 1.0, 1.0, 1.0, 1.0, 1.0, 1.0, 1.0, 1.0, 1.0, 1.0, 1.0, 1.0, 1.0, 1.0, 1.0, 1.0, 1.0, 1.0, 1.0, 1.0, 1.0, 1.0, 1.0, 1.0, 1.0, 1.0, 1.0, 1.0, 1.0, 1.0, 1.0, 1.0, 1.0, 1.0, 1.0, 1.0, 1.0, 1.0, 1.0, 1.0, 1.0, 1.0, 1.0, 1.0, 1.0, 1.0, 1.0, 1.0, 1.0, 1.0, 1.0, 1.0, 1.0, 1.0, 1.0, 1.0, 1.0, 1.0, 1.0, 1.0, 1.0, 1.0, 1.0, 1.0, 1.0, 1.0, 1.0, 1.0, 1.0, 1.0, 1.0, 1.0, 1.0, 1.0, 1.0, 1.0, 1.0, 1.0, 1.0, 1.0, 1.0, 1.0, 1.0, 1.0, 1.0, 1.0, 1.0, 1.0, 1.0, 1.0, 1.0, 1.0, 1.0, 1.0, 1.0, 1.0, 1.0, 1.0, 1.0, 1.0, 1.0, 1.0, 1.0, 1.0, 1.0, 1.0, 1.0, 1.0, 1.0, 1.0, 1.0, 1.0, 1.0, 1.0, 1.0, 1.0, 1.0, 1.0, 1.0, 1.0, 1.0, 1.0, 1.0, 1.0, 1.0, 1.0, 1.0, 1.0, 1.0, 1.0, 1.0, 1.0, 1.0, 1.0, 1.0, 1.0, 1.0, 1.0, 1.0, 1.0, 1.0, 1.0, 1.0, 1.0, 1.0, 1.0, 1.0, 1.0, 1.0, 1.0, 1.0, 1.0, 1.0, 1.0, 1.0, 1.0, 1.0, 1.0, 1.0, 1.0, 1.0, 1.0, 1.0, 1.0, 1.0, 1.0, 1.0, 1.0, 1.0, 1.0, 1.0, 1.0, 1.0, 1.0, 1.0, 1.0, 1.0, 1.0, 1.0, 1.0, 1.0, 1.0, 1.0, 1.0, 1.0, 1.0, 1.0, 1.0, 1.0, 1.0, 1.0, 1.0, 1.0, 1.0, 1.0, 1.0, 1.0, 1.0, 1.0, 1.0, 1.0, 1.0, 1.0, 1.0, 1.0, 1.0, 1.0, 1.0, 1.0, 1.0, 1.0, 1.0, 1.0, 1.0, 1.0, 1.0, 1.0, 1.0, 1.0, 1.0, 1.0, 1.0, 1.0, 1.0, 1.0, 1.0, 1.0, 1.0, 1.0, 1.0, 1.0, 1.0, 1.0, 1.0, 1.0, 1.0, 1.0, 1.0, 1.0, 1.0, 1.0, 1.0, 1.0, 1.0, 1.0, 1.0, 1.0, 1.0, 1.0, 1.0, 1.0, 1.0, 1.0, 1.0, 1.0, 1.0, 1.0, 1.0, 1.0, 1.0, 1.0, 1.0, 1.0, 1.0, 1.0, 1.0, 1.0, 1.0, 1.0, 1.0, 1.0, 1.0, 1.0, 1.0, 1.0, 1.0, 1.0, 1.0, 1.0, 1.0, 1.0, 1.0, 1.0, 1.0, 1.0, 1.0, 1.0, 1.0, 1.0, 1.0, 1.0, 1.0, 1.0, 1.0, 1.0, 1.0, 1.0, 1.0, 1.0, 1.0, 1.0, 1.0, 1.0, 1.0, 1.0, 1.0, 1.0, 1.0, 1.0, 1.0, 1.0, 1.0, 1.0, 1.0, 1.0, 1.0, 1.0, 1.0, 1.0, 1.0, 1.0, 1.0, 1.0, 1.0, 1.0, 1.0, 1.0, 1.0, 1.0, 1.0, 1.0, 1.0, 1.0, 1.0, 1.0, 1.0, 1.0, 1.0, 1.0, 1.0, 1.0, 1.0, 1.0, 1.0, 1.0, 1.0, 1.0, 1.0, 1.0, 1.0, 1.0, 1.0, 1.0, 1.0, 1.0, 1.0, 1.0, 1.0, 1.0, 1.0, 1.0, 1.0, 1.0, 1.0, 1.0, 1.0, 1.0, 1.0, 1.0, 1.0, 1.0, 1.0, 1.0, 1.0, 1.0, 1.0, 1.0, 1.0, 1.0, 1.0, 1.0, 1.0, 1.0, 1.0, 1.0, 1.0, 1.0, 1.0, 1.0, 1.0, 1.0, 1.0, 1.0, 1.0, 1.0, 1.0, 1.0, 1.0, 1.0, 1.0, 1.0, 1.0, 1.0, 1.0, 1.0, 1.0, 1.0, 1.0, 1.0, 1.0, 1.0, 1.0, 1.0, 1.0, 1.0, 1.0, 1.0, 1.0, 1.0, 1.0, 1.0, 1.0, 1.0, 1.0, 1.0, 1.0, 1.0, 1.0, 1.0, 1.0, 1.0, 1.0, 1.0, 1.0, 1.0, 1.0, 1.0, 1.0, 1.0, 1.0, 1.0, 1.0, 1.0, 1.0, 1.0, 1.0, 1.0, 1.0, 1.0, 1.0, 1.0, 1.0, 1.0, 1.0, 1.0, 1.0, 1.0, 1.0, 1.0, 1.0, 1.0, 1.0, 1.0, 1.0, 1.0, 1.0, 1.0, 1.0, 1.0, 1.0, 1.0, 1.0, 1.0, 1.0, 1.0, 1.0, 1.0, 1.0, 1.0, 1.0, 1.0, 1.0, 1.0, 1.0, 1.0, 1.0, 1.0, 1.0, 1.0, 1.0, 1.0, 1.0, 1.0, 1.0, 1.0, 1.0, 1.0, 1.0, 1.0, 1.0, 1.0, 1.0, 1.0, 1.0, 1.0, 1.0, 1.0, 1.0, 1.0, 1.0, 1.0, 1.0, 1.0, 1.0, 1.0, 1.0, 1.0, 1.0, 1.0, 1.0, 1.0, 1.0, 1.0, 1.0, 1.0, 1.0, 1.0, 1.0, 1.0, 1.0, 1.0, 1.0, 1.0, 1.0, 1.0, 1.0, 1.0, 1.0, 1.0, 1.0, 1.0, 1.0, 1.0, 1.0, 1.0, 1.0, 1.0, 1.0, 1.0, 1.0, 1.0, 1.0, 1.0, 1.0, 1.0, 1.0, 1.0, 1.0, 1.0, 1.0, 1.0, 1.0, 1.0, 1.0, 1.0, 1.0, 1.0, 1.0, 1.0, 1.0, 1.0, 1.0, 1.0, 1.0, 1.0, 1.0, 1.0, 1.0, 1.0, 1.0, 1.0, 1.0, 1.0, 1.0, 1.0, 1.0, 1.0, 1.0, 1.0, 1.0, 1.0, 1.0, 1.0, 1.0, 1.0, 1.0, 1.0, 1.0, 1.0, 1.0, 1.0, 1.0, 1.0, 1.0, 1.0, 1.0, 1.0, 1.0, 1.0, 1.0, 1.0, 1.0, 1.0, 1.0, 1.0, 1.0, 1.0, 1.0, 1.0, 1.0, 1.0, 1.0, 1.0, 1.0, 1.0, 1.0, 1.0, 1.0, 1.0, 1.0, 1.0, 1.0, 1.0, 1.0, 1.0, 1.0, 1.0, 1.0, 1.0, 1.0, 1.0, 1.0, 1.0, 1.0, 1.0, 1.0, 1.0, 1.0, 1.0, 1.0, 1.0, 1.0, 1.0, 1.0, 1.0, 1.0, 1.0, 1.0, 1.0, 1.0, 1.0, 1.0, 1.0, 1.0, 1.0, 1.0, 1.0, 1.0, 1.0, 1.0, 1.0, 1.0, 1.0, 1.0, 1.0, 1.0, 1.0, 1.0, 1.0, 1.0, 1.0, 1.0, 1.0, 1.0, 1.0, 1.0, 1.0, 1.0, 1.0, 1.0, 1.0, 1.0, 1.0, 1.0, 1.0, 1.0, 1.0, 1.0, 1.0, 1.0, 1.0, 1.0, 1.0, 1.0, 1.0, 1.0, 1.0, 1.0, 1.0, 1.0, 1.0, 1.0, 1.0, 1.0, 1.0, 1.0, 1.0, 1.0, 1.0, 1.0, 1.0, 1.0, 1.0, 1.0, 1.0, 1.0, 1.0, 1.0, 1.0, 1.0, 1.0, 1.0, 1.0, 1.0, 1.0, 1.0, 1.0, 1.0, 1.0, 1.0, 1.0, 1.0, 1.0, 1.0, 1.0, 1.0, 1.0, 1.0, 1.0, 1.0, 1.0, 1.0, 1.0, 1.0, 1.0, 1.0, 1.0, 1.0, 1.0, 1.0, 1.0, 1.0, 1.0, 1.0, 1.0, 1.0, 1.0, 1.0, 1.0, 1.0, 1.0, 1.0, 1.0, 1.0, 1.0, 1.0, 1.0, 1.0, 1.0, 1.0, 1.0, 1.0, 1.0, 1.0, 1.0, 1.0, 1.0, 1.0, 1.0, 1.0, 1.0, 1.0, 1.0, 1.0, 1.0, 1.0, 1.0, 1.0, 1.0, 1.0, 1.0, 1.0, 1.0, 1.0, 1.0, 1.0, 1.0, 1.0, 1.0, 1.0, 1.0, 1.0, 1.0, 1.0, 1.0, 1.0, 1.0, 1.0, 1.0, 1.0, 1.0, 1.0, 1.0, 1.0, 1.0, 1.0, 1.0, 1.0, 1.0, 1.0, 1.0, 1.0, 1.0, 1.0, 1.0, 1.0, 1.0, 1.0, 1.0, 1.0, 1.0, 1.0, 1.0, 1.0, 1.0, 1.0, 1.0, 1.0, 1.0, 1.0, 1.0, 1.0, 1.0, 1.0, 1.0, 1.0, 1.0, 1.0, 1.0, 1.0, 1.0, 1.0, 1.0, 1.0, 1.0, 1.0, 1.0, 1.0, 1.0, 1.0, 1.0, 1.0, 1.0, 1.0, 1.0, 1.0, 1.0, 1.0, 1.0, 1.0, 1.0, 1.0, 1.0, 1.0, 1.0, 1.0, 1.0, 1.0, 1.0, 1.0, 1.0, 1.0, 1.0, 1.0, 1.0, 1.0, 1.0, 1.0, 1.0, 1.0, 1.0, 1.0, 1.0, 1.0, 1.0, 1.0, 1.0, 1.0, 1.0, 1.0, 1.0, 1.0, 1.0, 1.0, 1.0, 1.0, 1.0, 1.0, 1.0, 1.0, 1.0, 1.0, 1.0, 1.0, 1.0, 1.0, 1.0, 1.0, 1.0, 1.0, 1.0, 1.0, 1.0, 1.0, 1.0, 1.0, 1.0, 1.0, 1.0, 1.0, 1.0, 1.0, 1.0, 1.0, 1.0, 1.0, 1.0, 1.0, 1.0, 1.0, 1.0, 1.0, 1.0, 1.0, 1.0, 1.0, 1.0, 1.0, 1.0, 1.0, 1.0, 1.0, 1.0, 1.0, 1.0, 1.0, 1.0, 1.0, 1.0, 1.0, 1.0, 1.0, 1.0, 1.0, 1.0, 1.0, 1.0, 1.0, 1.0, 1.0, 1.0, 1.0, 1.0, 1.0, 1.0, 1.0, 1.0, 1.0, 1.0, 1.0, 1.0, 1.0, 1.0, 1.0, 1.0, 1.0, 1.0, 1.0, 1.0, 1.0, 1.0, 1.0, 1.0, 1.0, 1.0, 1.0, 1.0, 1.0, 1.0, 1.0, 1.0, 1.0, 1.0, 1.0, 1.0, 1.0, 1.0, 1.0, 1.0, 1.0, 1.0, 1.0, 1.0, 1.0, 1.0, 1.0, 1.0, 1.0, 1.0, 1.0, 1.0, 1.0, 1.0, 1.0, 1.0, 1.0, 1.0, 1.0, 1.0, 1.0, 1.0, 1.0, 1.0, 1.0, 1.0, 1.0, 1.0, 1.0, 1.0, 1.0, 1.0, 1.0, 1.0, 1.0, 1.0, 1.0, 1.0, 1.0, 1.0, 1.0, 1.0, 1.0, 1.0, 1.0, 1.0, 1.0, 1.0, 1.0, 1.0, 1.0, 1.0, 1.0, 1.0, 1.0, 1.0, 1.0, 1.0, 1.0, 1.0, 1.0, 1.0, 1.0, 1.0, 1.0, 1.0, 1.0, 1.0, 1.0, 1.0])
me_g_skylight_tiles.materials.append(mat_mtl_rooftiles)
me_g_skylight_tiles.use_remesh_preserve_volume = False
me_g_skylight_tiles.use_remesh_preserve_attributes = False
me_g_skylight_tiles.use_mirror_vertex_groups = False
me_g_skylight_tiles.update()
me_c_convex_007 = bpy.data.meshes.new('c_convex_007')
me_c_convex_007.from_pydata([(-5.05, 9.75, 0.0), (-5.05, 9.75, 0.1), (-5.05, 12.0, 0.0), (-5.05, 12.0, 0.1), (0.0, 9.75, 0.0), (0.0, 9.75, 1.1), (0.0, 12.0, 0.0), (0.0, 12.0, 1.1), (5.05, 9.75, 0.0), (5.05, 9.75, 0.1), (5.05, 12.0, 0.0), (5.05, 12.0, 0.1)], [], [(0, 1, 3, 2), (2, 3, 7, 6), (5, 4, 8, 9), (4, 5, 1, 0), (2, 6, 4, 0), (7, 3, 1, 5), (10, 11, 9, 8), (4, 6, 10, 8), (7, 5, 9, 11), (6, 7, 11, 10)])
me_c_convex_007.use_remesh_preserve_volume = False
me_c_convex_007.use_remesh_preserve_attributes = False
me_c_convex_007.use_mirror_vertex_groups = False
me_c_convex_007.update()
me_c_convex_006 = bpy.data.meshes.new('c_convex_006')
me_c_convex_006.from_pydata([(-5.05, 0.0, 0.0), (-5.05, 0.0, 0.1), (-5.05, 2.25, 0.0), (-5.05, 2.25, 0.1), (0.0, 0.0, 0.0), (0.0, 0.0, 1.1), (0.0, 2.25, 0.0), (0.0, 2.25, 1.1), (5.05, 0.0, 0.0), (5.05, 0.0, 0.1), (5.05, 2.25, 0.0), (5.05, 2.25, 0.1)], [], [(0, 1, 3, 2), (2, 3, 7, 6), (5, 4, 8, 9), (4, 5, 1, 0), (2, 6, 4, 0), (7, 3, 1, 5), (10, 11, 9, 8), (4, 6, 10, 8), (7, 5, 9, 11), (6, 7, 11, 10)])
me_c_convex_006.use_remesh_preserve_volume = False
me_c_convex_006.use_remesh_preserve_attributes = False
me_c_convex_006.use_mirror_vertex_groups = False
me_c_convex_006.update()
me_c_convex_005 = bpy.data.meshes.new('c_convex_005')
me_c_convex_005.from_pydata([(-5.05, 0.0, 0.0), (-5.05, 0.0, 0.1), (-5.05, 12.0, 0.0), (-5.05, 12.0, 0.1), (0.0, 0.0, 0.0), (0.0, 0.0, 1.1), (0.0, 12.0, 0.0), (0.0, 12.0, 1.1), (5.05, 0.0, 0.0), (5.05, 0.0, 0.1), (5.05, 12.0, 0.0), (5.05, 12.0, 0.1)], [], [(0, 1, 3, 2), (2, 3, 7, 6), (5, 4, 8, 9), (4, 5, 1, 0), (2, 6, 4, 0), (7, 3, 1, 5), (10, 11, 9, 8), (4, 6, 10, 8), (7, 5, 9, 11), (6, 7, 11, 10)])
me_c_convex_005.use_remesh_preserve_volume = False
me_c_convex_005.use_remesh_preserve_attributes = False
me_c_convex_005.use_mirror_vertex_groups = False
me_c_convex_005.update()
me_c_convex_003 = bpy.data.meshes.new('c_convex_003')
me_c_convex_003.from_pydata([(-5.05, 2.0, 0.0), (-5.05, 2.0, 0.15), (-5.05, 2.25, 0.0), (-5.05, 2.25, 0.15), (0.0, 2.0, 0.0), (0.0, 2.0, 1.12), (0.0, 2.25, 0.0), (0.0, 2.25, 1.12), (5.05, 2.0, 0.0), (5.05, 2.0, 0.15), (5.05, 2.25, 0.0), (5.05, 2.25, 0.15)], [], [(0, 1, 3, 2), (2, 3, 7, 6), (5, 4, 8, 9), (4, 5, 1, 0), (2, 6, 4, 0), (7, 3, 1, 5), (10, 11, 9, 8), (4, 6, 10, 8), (7, 5, 9, 11), (6, 7, 11, 10)])
me_c_convex_003.use_remesh_preserve_volume = False
me_c_convex_003.use_remesh_preserve_attributes = False
me_c_convex_003.use_mirror_vertex_groups = False
me_c_convex_003.update()
me_c_convex_004 = bpy.data.meshes.new('c_convex_004')
me_c_convex_004.from_pydata([(5.05, 10.0, 0.0), (5.05, 10.0, 0.15), (5.05, 9.75, 0.0), (5.05, 9.75, 0.15), (0.0, 10.0, 0.0), (0.0, 10.0, 1.12), (-3.775e-08, 9.75, 0.0), (-3.775e-08, 9.75, 1.12), (-5.05, 10.0, 0.0), (-5.05, 10.0, 0.15), (-5.05, 9.75, 0.0), (-5.05, 9.75, 0.15)], [], [(0, 1, 3, 2), (2, 3, 7, 6), (5, 4, 8, 9), (4, 5, 1, 0), (2, 6, 4, 0), (7, 3, 1, 5), (10, 11, 9, 8), (4, 6, 10, 8), (7, 5, 9, 11), (6, 7, 11, 10)])
me_c_convex_004.use_remesh_preserve_volume = False
me_c_convex_004.use_remesh_preserve_attributes = False
me_c_convex_004.use_mirror_vertex_groups = False
me_c_convex_004.update()
me_c_convex_002 = bpy.data.meshes.new('c_convex_002')
me_c_convex_002.from_pydata([(5.05, 12.0, 0.0), (5.05, 12.0, 0.15), (5.05, 11.75, 0.0), (5.05, 11.75, 0.15), (0.0, 12.0, 0.0), (0.0, 12.0, 1.12), (-3.775e-08, 11.75, 0.0), (-3.775e-08, 11.75, 1.12), (-5.05, 12.0, 0.0), (-5.05, 12.0, 0.15), (-5.05, 11.75, 0.0), (-5.05, 11.75, 0.15)], [], [(0, 1, 3, 2), (2, 3, 7, 6), (5, 4, 8, 9), (4, 5, 1, 0), (2, 6, 4, 0), (7, 3, 1, 5), (10, 11, 9, 8), (4, 6, 10, 8), (7, 5, 9, 11), (6, 7, 11, 10)])
me_c_convex_002.use_remesh_preserve_volume = False
me_c_convex_002.use_remesh_preserve_attributes = False
me_c_convex_002.use_mirror_vertex_groups = False
me_c_convex_002.update()
me_c_convex_001 = bpy.data.meshes.new('c_convex_001')
me_c_convex_001.from_pydata([(-5.05, 0.0, 0.0), (-5.05, 0.0, 0.15), (-5.05, 0.25, 0.0), (-5.05, 0.25, 0.15), (0.0, 0.0, 0.0), (0.0, 0.0, 1.12), (0.0, 0.25, 0.0), (0.0, 0.25, 1.12), (5.05, 0.0, 0.0), (5.05, 0.0, 0.15), (5.05, 0.25, 0.0), (5.05, 0.25, 0.15)], [], [(0, 1, 3, 2), (2, 3, 7, 6), (5, 4, 8, 9), (4, 5, 1, 0), (2, 6, 4, 0), (7, 3, 1, 5), (10, 11, 9, 8), (4, 6, 10, 8), (7, 5, 9, 11), (6, 7, 11, 10)])
me_c_convex_001.use_remesh_preserve_volume = False
me_c_convex_001.use_remesh_preserve_attributes = False
me_c_convex_001.use_mirror_vertex_groups = False
me_c_convex_001.update()
me_g_skylight_mortar = bpy.data.meshes.new('g_skylight_mortar')
me_g_skylight_mortar.from_pydata([(5.05, 12.0, 0.0), (5.05, 12.0, 0.15), (5.05, 12.0, 0.15), (5.05, 11.75, 0.0), (5.05, 0.0, 0.0), (5.05, 0.0, 0.15), (5.05, 12.0, 0.15), (5.05, 11.75, 0.15), (5.05, 0.25, 0.15), (5.05, 0.25, 0.0), (5.05, 12.0, 0.0), (5.05, 11.75, 0.0), (5.05, 0.25, 0.15), (5.05, 0.0, 0.15), (5.05, 0.0, 0.15), (5.05, 0.0, 0.0), (5.05, 11.75, 0.15), (5.05, 0.25, 0.15), (5.05, 0.25, 0.0), (5.05, 11.75, 0.15), (5.05, 11.75, 0.0), (-5.05, 12.0, 0.0), (-5.05, 12.0, 0.15), (-5.05, 12.0, 0.15), (0.0, 12.0, 1.12), (-5.05, 0.0, 0.0), (-5.05, 0.0, 0.15), (-5.05, 12.0, 0.15), (0.0, 0.0, 1.12), (-5.05, 11.75, 0.15), (-5.05, 0.25, 0.15), (-5.05, 0.25, 0.0), (0.0, 11.75, 1.12), (-5.05, 12.0, 0.0), (-5.05, 11.75, 0.0), (-5.05, 0.25, 0.15), (-5.05, 0.0, 0.15), (-5.05, 0.0, 0.15), (-5.05, 0.0, 0.0), (0.0, 0.0, 0.0), (0.0, 12.0, 0.0), (-5.05, 11.75, 0.15), (-5.05, 0.25, 0.15), (-5.05, 0.25, 0.0), (0.0, 0.25, 1.0), (0.0, 0.25, 1.12), (-5.05, 11.75, 0.15), (-5.05, 11.75, 0.0), (0.0, 11.75, 1.0), (5.05, 2.25, 0.0), (5.05, 2.25, 0.15), (5.05, 2.25, 0.15), (5.05, 2.25, 0.15), (5.05, 2.0, 0.15), (5.05, 2.25, 0.0), (5.05, 2.0, 0.0), (5.05, 2.0, 0.15), (5.05, 2.0, 0.15), (5.05, 2.0, 0.0), (-5.05, 2.25, 0.0), (-5.05, 2.25, 0.15), (-5.05, 2.25, 0.15), (0.0, 2.25, 1.12), (-5.05, 2.25, 0.15), (-5.05, 2.0, 0.15), (0.0, 2.0, 1.12), (-5.05, 2.25, 0.0), (-5.05, 2.0, 0.0), (0.0, 2.25, 0.0), (-5.05, 2.0, 0.15), (-5.05, 2.0, 0.15), (-5.05, 2.0, 0.0), (0.0, 2.0, 1.0), (5.05, 9.75, 0.0), (5.05, 9.75, 0.15), (5.05, 10.0, 0.15), (5.05, 10.0, 0.0), (5.05, 10.0, 0.15), (5.05, 9.75, 0.15), (5.05, 9.75, 0.15), (5.05, 9.75, 0.0), (5.05, 10.0, 0.15), (5.05, 10.0, 0.0), (-5.05, 9.75, 0.0), (-5.05, 9.75, 0.15), (0.0, 9.75, 1.12), (-5.05, 10.0, 0.15), (-5.05, 10.0, 0.0), (-5.05, 10.0, 0.15), (-5.05, 9.75, 0.15), (-5.05, 9.75, 0.15), (-5.05, 9.75, 0.0), (0.0, 9.75, 0.0), (-5.05, 10.0, 0.15), (-5.05, 10.0, 0.0), (0.0, 10.0, 1.0), (0.0, 10.0, 1.12), (5.0, 2.25, -0.25), (5.0, 2.25, 0.0), (5.0, 9.75, -0.25), (5.0, 9.75, 0.0), (-5.0, 9.75, 0.0), (-5.0, 9.75, -0.25), (-5.0, 2.25, 0.0), (-5.0, 2.25, -0.25), (4.975, 9.725, -0.25), (4.975, 2.275, -0.25), (4.975, 2.275, 0.0), (4.975, 9.725, 0.0), (-4.975, 9.725, -0.25), (-4.975, 2.275, 0.0), (-4.975, 9.725, 0.0), (-4.975, 2.275, -0.25), (0.0, 0.0, 1.12), (0.0, 0.0, 1.12), (0.0, 0.0, 1.12), (0.0, 12.0, 1.12), (0.0, 12.0, 1.12), (0.0, 12.0, 1.12), (0.0, 0.0, 0.0), (0.0, 12.0, 0.0), (0.0, 11.75, 1.12), (0.0, 11.75, 1.12), (0.0, 11.75, 1.12), (0.0, 0.25, 1.0), (0.0, 0.25, 1.12), (0.0, 0.25, 1.12), (0.0, 0.25, 1.12), (0.0, 11.75, 1.0), (0.0, 2.25, 1.12), (0.0, 2.25, 1.12), (0.0, 2.25, 1.12), (0.0, 2.25, 0.0), (0.0, 2.0, 1.12), (0.0, 2.0, 1.12), (0.0, 2.0, 1.12), (0.0, 2.0, 1.0), (0.0, 9.75, 1.12), (0.0, 9.75, 1.12), (0.0, 9.75, 1.12), (0.0, 9.75, 0.0), (0.0, 10.0, 1.0), (0.0, 10.0, 1.12), (0.0, 10.0, 1.12), (0.0, 10.0, 1.12), (4.975, 9.725, -0.25), (4.975, 9.725, -0.25), (4.975, 9.725, -0.25), (4.975, 2.275, -0.25), (4.975, 2.275, -0.25), (4.975, 2.275, -0.25), (4.975, 2.275, 0.0), (4.975, 2.275, 0.0), (4.975, 2.275, 0.0), (4.975, 9.725, 0.0), (4.975, 9.725, 0.0), (4.975, 9.725, 0.0), (-4.975, 9.725, -0.25), (-4.975, 9.725, -0.25), (-4.975, 9.725, -0.25), (-4.975, 2.275, -0.25), (-4.975, 2.275, -0.25), (-4.975, 2.275, -0.25), (-4.975, 2.275, 0.0), (-4.975, 2.275, 0.0), (-4.975, 2.25, -0.1), (-4.975, 9.725, 0.0), (-4.975, 9.725, 0.0), (-4.975, 9.75, -0.1), (5.0, 9.75, -0.25), (5.0, 2.25, -0.25), (5.0, 2.25, 0.0), (5.0, 9.75, 0.0), (-5.0, 9.75, -0.25), (-4.85, 2.25, -0.1), (-4.85, 9.75, -0.1), (-5.0, 2.25, -0.25), (-4.85, 2.25, 0.1), (-4.85, 9.75, 0.1), (4.975, 9.75, -0.1), (4.975, 2.25, -0.1), (4.85, 9.75, -0.1), (4.85, 2.25, -0.1), (4.85, 9.75, 0.1), (4.85, 2.25, 0.1), (-4.85, 2.25, -0.1), (-4.85, 9.75, -0.1), (4.85, 9.75, -0.1), (4.85, 2.25, -0.1)], [], [(120, 116, 2, 0), (10, 1, 16, 11), (6, 118, 121, 7), (15, 14, 115, 119), (12, 127, 113, 13), (9, 8, 5, 4), (18, 124, 125, 17), (20, 19, 123, 128), (40, 21, 23, 117), (33, 34, 41, 22), (27, 29, 122, 24), (38, 39, 28, 37), (35, 36, 114, 45), (31, 25, 26, 30), (43, 42, 126, 44), (47, 48, 32, 46), (132, 129, 51, 49), (54, 50, 56, 55), (52, 131, 133, 53), (58, 57, 135, 136), (68, 59, 61, 130), (66, 67, 69, 60), (63, 64, 134, 62), (71, 72, 65, 70), (80, 79, 139, 140), (77, 144, 137, 78), (76, 75, 74, 73), (82, 141, 142, 81), (91, 92, 85, 90), (88, 89, 138, 96), (87, 83, 84, 86), (94, 93, 143, 95), (148, 151, 154, 145), (146, 155, 166, 157), (160, 158, 167, 163), (152, 149, 161, 164), (150, 147, 169, 170), (156, 153, 171, 172), (105, 159, 173, 99), (165, 168, 186, 185), (107, 110, 103, 98), (109, 162, 176, 102), (112, 106, 97, 104), (111, 108, 100, 101), (174, 175, 178, 177), (179, 180, 188, 187), (181, 182, 184, 183)])
_uv = me_g_skylight_mortar.uv_layers.new(name='UVMap')
_uv.uv.foreach_set('vector', [0.5, 0.5, 0.5, 1.06, 3.025, 0.575, 3.025, 0.5, 0.5, 0.5, 0.5, 0.575, 0.375, 0.575, 0.375, 0.5, 0.025, 0.5, -2.5, 0.5, -2.5, 0.375, 0.025, 0.375, 0.025, 0.5, 0.025, 0.575, -2.5, 1.06, -2.5, 0.5, 0.025, 0.625, -2.5, 0.625, -2.5, 0.5, 0.025, 0.5, 0.625, 0.5, 0.625, 0.575, 0.5, 0.575, 0.5, 0.5, 0.025, 0.5, -2.5, 1.0, -2.5, 1.06, 0.025, 0.575, 0.025, 0.5, 0.025, 0.575, -2.5, 1.06, -2.5, 1.0, 0.5, 0.5, -2.025, 0.5, -2.025, 0.575, 0.5, 1.06, 0.5, 0.5, 0.375, 0.5, 0.375, 0.575, 0.5, 0.575, 0.975, 0.5, 0.975, 0.375, 3.5, 0.375, 3.5, 0.5, 0.975, 0.5, 3.5, 0.5, 3.5, 1.06, 0.975, 0.575, 0.975, 0.625, 0.975, 0.5, 3.5, 0.5, 3.5, 0.625, 0.625, 0.5, 0.5, 0.5, 0.5, 0.575, 0.625, 0.575, 0.975, 0.5, 0.975, 0.575, 3.5, 1.06, 3.5, 1.0, 0.975, 0.5, 3.5, 1.0, 3.5, 1.06, 0.975, 0.575, 0.5, 0.5, 0.5, 1.06, 3.025, 0.575, 3.025, 0.5, 0.625, 0.5, 0.625, 0.575, 0.5, 0.575, 0.5, 0.5, 0.025, 0.625, -2.5, 0.625, -2.5, 0.5, 0.025, 0.5, 0.025, 0.5, 0.025, 0.575, -2.5, 1.06, -2.5, 1.0, 0.5, 0.5, -2.025, 0.5, -2.025, 0.575, 0.5, 1.06, 0.625, 0.5, 0.5, 0.5, 0.5, 0.575, 0.625, 0.575, 0.975, 0.625, 0.975, 0.5, 3.5, 0.5, 3.5, 0.625, 0.975, 0.5, 3.5, 1.0, 3.5, 1.06, 0.975, 0.575, 0.025, 0.5, 0.025, 0.575, -2.5, 1.06, -2.5, 0.5, 0.025, 0.5, -2.5, 0.5, -2.5, 0.375, 0.025, 0.375, 0.5, 0.5, 0.5, 0.575, 0.375, 0.575, 0.375, 0.5, 0.025, 0.5, -2.5, 1.0, -2.5, 1.06, 0.025, 0.575, 0.975, 0.5, 3.5, 0.5, 3.5, 1.06, 0.975, 0.575, 0.975, 0.5, 0.975, 0.375, 3.5, 0.375, 3.5, 0.5, 0.5, 0.5, 0.375, 0.5, 0.375, 0.575, 0.5, 0.575, 0.975, 0.5, 0.975, 0.575, 3.5, 1.06, 3.5, 1.0, 0.6375, 0.375, 0.6375, 0.5, 4.363, 0.5, 4.363, 0.375, 0.9875, 0.375, 0.9875, 0.5, -3.987, 0.5, -3.987, 0.375, 0.6375, 0.375, 4.363, 0.375, 4.363, 0.5, 0.6375, 0.5, 0.9875, 0.5, 0.9875, 0.375, -3.987, 0.375, -3.987, 0.5, 0.9875, 0.6375, 0.9875, 4.363, 1.0, 4.375, 1.0, 0.625, 0.9875, 0.3625, 0.9875, -3.362, 1.0, -3.375, 1.0, 0.375, 0.9875, 0.3625, -3.987, 0.3625, -4.0, 0.375, 1.0, 0.375, 0.0125, 0.625, 0.0125, 4.375, 0.075, 4.375, 0.075, 0.625, 0.9875, 0.6375, -3.987, 0.6375, -4.0, 0.625, 1.0, 0.625, 0.0125, 0.3625, 0.0125, -3.362, 0.0, -3.375, 0.0, 0.375, 0.0125, 0.6375, 4.988, 0.6375, 5.0, 0.625, 0.0, 0.625, 0.0125, 0.3625, 4.988, 0.3625, 5.0, 0.375, 0.0, 0.375, 0.625, 0.45, 4.375, 0.45, 4.375, 0.55, 0.625, 0.55, 0.9875, 0.375, 0.9875, -3.375, 0.925, -3.375, 0.925, 0.375, 0.375, 0.45, -3.375, 0.45, -3.375, 0.55, 0.375, 0.55])
_ca = me_g_skylight_mortar.color_attributes.new('Col', 'BYTE_COLOR', 'CORNER')
_ca.data.foreach_set('color', [1.0, 1.0, 1.0, 1.0, 1.0, 1.0, 1.0, 1.0, 1.0, 1.0, 1.0, 1.0, 1.0, 1.0, 1.0, 1.0, 1.0, 1.0, 1.0, 1.0, 1.0, 1.0, 1.0, 1.0, 1.0, 1.0, 1.0, 1.0, 1.0, 1.0, 1.0, 1.0, 1.0, 1.0, 1.0, 1.0, 1.0, 1.0, 1.0, 1.0, 1.0, 1.0, 1.0, 1.0, 1.0, 1.0, 1.0, 1.0, 1.0, 1.0, 1.0, 1.0, 1.0, 1.0, 1.0, 1.0, 1.0, 1.0, 1.0, 1.0, 1.0, 1.0, 1.0, 1.0, 1.0, 1.0, 1.0, 1.0, 1.0, 1.0, 1.0, 1.0, 1.0, 1.0, 1.0, 1.0, 1.0, 1.0, 1.0, 1.0, 1.0, 1.0, 1.0, 1.0, 1.0, 1.0, 1.0, 1.0, 1.0, 1.0, 1.0, 1.0, 1.0, 1.0, 1.0, 1.0, 1.0, 1.0, 1.0, 1.0, 1.0, 1.0, 1.0, 1.0, 1.0, 1.0, 1.0, 1.0, 1.0, 1.0, 1.0, 1.0, 1.0, 1.0, 1.0, 1.0, 1.0, 1.0, 1.0, 1.0, 1.0, 1.0, 1.0, 1.0, 1.0, 1.0, 1.0, 1.0, 1.0, 1.0, 1.0, 1.0, 1.0, 1.0, 1.0, 1.0, 1.0, 1.0, 1.0, 1.0, 1.0, 1.0, 1.0, 1.0, 1.0, 1.0, 1.0, 1.0, 1.0, 1.0, 1.0, 1.0, 1.0, 1.0, 1.0, 1.0, 1.0, 1.0, 1.0, 1.0, 1.0, 1.0, 1.0, 1.0, 1.0, 1.0, 1.0, 1.0, 1.0, 1.0, 1.0, 1.0, 1.0, 1.0, 1.0, 1.0, 1.0, 1.0, 1.0, 1.0, 1.0, 1.0, 1.0, 1.0, 1.0, 1.0, 1.0, 1.0, 1.0, 1.0, 1.0, 1.0, 1.0, 1.0, 1.0, 1.0, 1.0, 1.0, 1.0, 1.0, 1.0, 1.0, 1.0, 1.0, 1.0, 1.0, 1.0, 1.0, 1.0, 1.0, 1.0, 1.0, 1.0, 1.0, 1.0, 1.0, 1.0, 1.0, 1.0, 1.0, 1.0, 1.0, 1.0, 1.0, 1.0, 1.0, 1.0, 1.0, 1.0, 1.0, 1.0, 1.0, 1.0, 1.0, 1.0, 1.0, 1.0, 1.0, 1.0, 1.0, 1.0, 1.0, 1.0, 1.0, 1.0, 1.0, 1.0, 1.0, 1.0, 1.0, 1.0, 1.0, 1.0, 1.0, 1.0, 1.0, 1.0, 1.0, 1.0, 1.0, 1.0, 1.0, 1.0, 1.0, 1.0, 1.0, 1.0, 1.0, 1.0, 1.0, 1.0, 1.0, 1.0, 1.0, 1.0, 1.0, 1.0, 1.0, 1.0, 1.0, 1.0, 1.0, 1.0, 1.0, 1.0, 1.0, 1.0, 1.0, 1.0, 1.0, 1.0, 1.0, 1.0, 1.0, 1.0, 1.0, 1.0, 1.0, 1.0, 1.0, 1.0, 1.0, 1.0, 1.0, 1.0, 1.0, 1.0, 1.0, 1.0, 1.0, 1.0, 1.0, 1.0, 1.0, 1.0, 1.0, 1.0, 1.0, 1.0, 1.0, 1.0, 1.0, 1.0, 1.0, 1.0, 1.0, 1.0, 1.0, 1.0, 1.0, 1.0, 1.0, 1.0, 1.0, 1.0, 1.0, 1.0, 1.0, 1.0, 1.0, 1.0, 1.0, 1.0, 1.0, 1.0, 1.0, 1.0, 1.0, 1.0, 1.0, 1.0, 1.0, 1.0, 1.0, 1.0, 1.0, 1.0, 1.0, 1.0, 1.0, 1.0, 1.0, 1.0, 1.0, 1.0, 1.0, 1.0, 1.0, 1.0, 1.0, 1.0, 1.0, 1.0, 1.0, 1.0, 1.0, 1.0, 1.0, 1.0, 1.0, 1.0, 1.0, 1.0, 1.0, 1.0, 1.0, 1.0, 1.0, 1.0, 1.0, 1.0, 1.0, 1.0, 1.0, 1.0, 1.0, 1.0, 1.0, 1.0, 1.0, 1.0, 1.0, 1.0, 1.0, 1.0, 1.0, 1.0, 1.0, 1.0, 1.0, 1.0, 1.0, 1.0, 1.0, 1.0, 1.0, 1.0, 1.0, 1.0, 1.0, 1.0, 1.0, 1.0, 1.0, 1.0, 1.0, 1.0, 1.0, 1.0, 1.0, 1.0, 1.0, 1.0, 1.0, 1.0, 1.0, 1.0, 1.0, 1.0, 1.0, 1.0, 1.0, 1.0, 1.0, 1.0, 1.0, 1.0, 1.0, 1.0, 1.0, 1.0, 1.0, 1.0, 1.0, 1.0, 1.0, 1.0, 1.0, 1.0, 1.0, 1.0, 1.0, 1.0, 1.0, 1.0, 1.0, 1.0, 1.0, 1.0, 1.0, 1.0, 1.0, 1.0, 1.0, 1.0, 1.0, 1.0, 1.0, 1.0, 1.0, 1.0, 1.0, 1.0, 1.0, 1.0, 1.0, 1.0, 1.0, 1.0, 1.0, 1.0, 1.0, 1.0, 1.0, 1.0, 1.0, 1.0, 1.0, 1.0, 1.0, 1.0, 1.0, 1.0, 1.0, 1.0, 1.0, 1.0, 1.0, 1.0, 1.0, 1.0, 1.0, 1.0, 1.0, 1.0, 1.0, 1.0, 1.0, 1.0, 1.0, 1.0, 1.0, 1.0, 1.0, 1.0, 1.0, 1.0, 1.0, 1.0, 1.0, 1.0, 1.0, 1.0, 1.0, 1.0, 1.0, 1.0, 1.0, 1.0, 1.0, 1.0, 1.0, 1.0, 1.0, 1.0, 1.0, 1.0, 1.0, 1.0, 1.0, 1.0, 1.0, 1.0, 1.0, 1.0, 1.0, 1.0, 1.0, 1.0, 1.0, 1.0, 1.0, 1.0, 1.0, 1.0, 1.0, 1.0, 1.0, 1.0, 1.0, 1.0, 1.0, 1.0, 1.0, 1.0, 1.0, 1.0, 1.0, 1.0, 1.0, 1.0, 1.0, 1.0, 1.0, 1.0, 1.0, 1.0, 1.0, 1.0, 1.0, 1.0, 1.0, 1.0, 1.0, 1.0, 1.0, 1.0, 1.0, 1.0, 1.0, 1.0, 1.0, 1.0, 1.0, 1.0, 1.0, 1.0, 1.0, 1.0, 1.0, 1.0, 1.0, 1.0, 1.0, 1.0, 1.0, 1.0, 1.0, 1.0, 1.0, 1.0, 1.0, 1.0, 1.0, 1.0, 1.0, 1.0, 1.0, 1.0, 1.0, 1.0, 1.0, 1.0, 1.0, 1.0, 1.0, 1.0, 1.0, 1.0, 1.0, 1.0, 1.0, 1.0, 1.0, 1.0, 1.0, 1.0, 1.0, 1.0, 1.0, 1.0, 1.0, 1.0, 1.0, 1.0, 1.0, 1.0, 1.0, 1.0, 1.0, 1.0, 1.0, 1.0, 1.0, 1.0, 1.0, 1.0, 1.0, 1.0, 1.0, 1.0, 1.0, 1.0, 1.0, 1.0, 1.0, 1.0, 1.0, 1.0, 1.0, 1.0, 1.0, 1.0, 1.0, 1.0, 1.0, 1.0, 1.0, 1.0, 1.0, 1.0, 1.0, 1.0, 1.0, 1.0, 1.0, 1.0, 1.0, 1.0, 1.0, 1.0, 1.0, 1.0, 1.0, 1.0, 1.0, 1.0, 1.0, 1.0, 1.0, 1.0, 1.0, 1.0, 1.0, 1.0, 1.0, 1.0, 1.0, 1.0, 1.0, 1.0, 1.0, 1.0, 1.0, 1.0, 1.0, 1.0, 1.0, 1.0, 1.0, 1.0, 1.0, 1.0, 1.0, 1.0, 1.0, 1.0, 1.0, 1.0, 1.0, 1.0, 1.0, 1.0, 1.0, 1.0, 1.0, 1.0, 1.0, 1.0, 1.0, 1.0, 1.0])
me_g_skylight_mortar.materials.append(mat_mtl_mortar)
me_g_skylight_mortar.use_remesh_preserve_volume = False
me_g_skylight_mortar.use_remesh_preserve_attributes = False
me_g_skylight_mortar.use_mirror_vertex_groups = False
me_g_skylight_mortar.update()
me_co_culling = bpy.data.meshes.new('co_culling')
me_co_culling.from_pydata([(0.0, 0.0, 0.0), (0.0, 0.0, 0.0), (0.0, 0.0, 0.0), (0.0, 0.0, 0.0), (0.0, 0.0, 0.0), (0.0, 0.0, 0.0), (0.0, 0.0, 0.0), (0.0, 0.0, 0.0)], [], [(0, 1, 3, 2), (2, 3, 7, 6), (6, 7, 5, 4), (4, 5, 1, 0), (2, 6, 4, 0), (7, 3, 1, 5)])
me_co_culling.use_remesh_preserve_volume = False
me_co_culling.use_remesh_preserve_attributes = False
me_co_culling.use_mirror_vertex_groups = False
me_co_culling.update()
me_g_solid_mortar = bpy.data.meshes.new('g_solid_mortar')
me_g_solid_mortar.from_pydata([(5.05, 12.0, 0.0), (5.05, 12.0, 0.15), (5.05, 12.0, 0.15), (5.05, 0.0, 0.0), (5.05, 0.0, 0.15), (5.05, 12.0, 0.15), (5.05, 11.75, 0.15), (5.05, 0.25, 0.15), (5.05, 0.25, 0.0), (5.05, 12.0, 0.0), (5.05, 11.75, 0.0), (5.05, 0.25, 0.15), (5.05, 0.0, 0.15), (5.05, 0.0, 0.15), (5.05, 0.0, 0.0), (5.05, 11.75, 0.15), (5.05, 0.25, 0.15), (5.05, 0.25, 0.0), (5.05, 11.75, 0.15), (5.05, 11.75, 0.0), (-5.05, 12.0, 0.0), (-5.05, 12.0, 0.15), (-5.05, 12.0, 0.15), (0.0, 12.0, 1.12), (-5.05, 0.0, 0.0), (-5.05, 0.0, 0.15), (-5.05, 12.0, 0.15), (0.0, 12.0, 1.12), (0.0, 0.0, 1.12), (-5.05, 11.75, 0.15), (-5.05, 0.25, 0.15), (-5.05, 0.25, 0.0), (0.0, 11.75, 1.12), (0.0, 0.25, 1.12), (-5.05, 12.0, 0.0), (-5.05, 11.75, 0.0), (-5.05, 0.25, 0.15), (-5.05, 0.0, 0.15), (-5.05, 0.0, 0.15), (-5.05, 0.0, 0.0), (0.0, 0.0, 0.0), (0.0, 12.0, 0.0), (0.0, 0.0, 1.12), (-5.05, 11.75, 0.15), (-5.05, 0.25, 0.15), (-5.05, 0.25, 0.0), (0.0, 0.25, 1.0), (0.0, 0.25, 1.12), (-5.05, 11.75, 0.15), (-5.05, 11.75, 0.0), (0.0, 11.75, 1.0), (0.0, 11.75, 1.12), (0.0, 0.0, 1.12), (0.0, 12.0, 1.12), (0.0, 12.0, 1.12), (0.0, 0.0, 0.0), (0.0, 12.0, 0.0), (0.0, 0.0, 1.12), (0.0, 0.25, 1.12), (0.0, 11.75, 1.12), (0.0, 0.25, 1.0), (0.0, 0.25, 1.12), (0.0, 11.75, 1.0), (0.0, 11.75, 1.12)], [], [(56, 54, 2, 0), (9, 1, 15, 10), (5, 53, 59, 6), (14, 13, 57, 55), (11, 58, 52, 12), (8, 7, 4, 3), (17, 60, 61, 16), (19, 18, 63, 62), (41, 20, 22, 23), (34, 35, 43, 21), (26, 29, 32, 27), (39, 40, 42, 38), (36, 37, 28, 33), (31, 24, 25, 30), (45, 44, 47, 46), (49, 50, 51, 48)])
_uv = me_g_solid_mortar.uv_layers.new(name='UVMap')
_uv.uv.foreach_set('vector', [0.5, 0.5, 0.5, 1.06, 3.025, 0.575, 3.025, 0.5, 0.5, 0.5, 0.5, 0.575, 0.375, 0.575, 0.375, 0.5, 0.025, 0.5, -2.5, 0.5, -2.5, 0.375, 0.025, 0.375, 0.025, 0.5, 0.025, 0.575, -2.5, 1.06, -2.5, 0.5, 0.025, 0.625, -2.5, 0.625, -2.5, 0.5, 0.025, 0.5, 0.625, 0.5, 0.625, 0.575, 0.5, 0.575, 0.5, 0.5, 0.025, 0.5, -2.5, 1.0, -2.5, 1.06, 0.025, 0.575, 0.025, 0.5, 0.025, 0.575, -2.5, 1.06, -2.5, 1.0, 0.5, 0.5, -2.025, 0.5, -2.025, 0.575, 0.5, 1.06, 0.5, 0.5, 0.375, 0.5, 0.375, 0.575, 0.5, 0.575, 0.975, 0.5, 0.975, 0.375, 3.5, 0.375, 3.5, 0.5, 0.975, 0.5, 3.5, 0.5, 3.5, 1.06, 0.975, 0.575, 0.975, 0.625, 0.975, 0.5, 3.5, 0.5, 3.5, 0.625, 0.625, 0.5, 0.5, 0.5, 0.5, 0.575, 0.625, 0.575, 0.975, 0.5, 0.975, 0.575, 3.5, 1.06, 3.5, 1.0, 0.975, 0.5, 3.5, 1.0, 3.5, 1.06, 0.975, 0.575])
_ca = me_g_solid_mortar.color_attributes.new('Col', 'BYTE_COLOR', 'CORNER')
_ca.data.foreach_set('color', [1.0, 1.0, 1.0, 1.0, 1.0, 1.0, 1.0, 1.0, 1.0, 1.0, 1.0, 1.0, 1.0, 1.0, 1.0, 1.0, 1.0, 1.0, 1.0, 1.0, 1.0, 1.0, 1.0, 1.0, 1.0, 1.0, 1.0, 1.0, 1.0, 1.0, 1.0, 1.0, 1.0, 1.0, 1.0, 1.0, 1.0, 1.0, 1.0, 1.0, 1.0, 1.0, 1.0, 1.0, 1.0, 1.0, 1.0, 1.0, 1.0, 1.0, 1.0, 1.0, 1.0, 1.0, 1.0, 1.0, 1.0, 1.0, 1.0, 1.0, 1.0, 1.0, 1.0, 1.0, 1.0, 1.0, 1.0, 1.0, 1.0, 1.0, 1.0, 1.0, 1.0, 1.0, 1.0, 1.0, 1.0, 1.0, 1.0, 1.0, 1.0, 1.0, 1.0, 1.0, 1.0, 1.0, 1.0, 1.0, 1.0, 1.0, 1.0, 1.0, 1.0, 1.0, 1.0, 1.0, 1.0, 1.0, 1.0, 1.0, 1.0, 1.0, 1.0, 1.0, 1.0, 1.0, 1.0, 1.0, 1.0, 1.0, 1.0, 1.0, 1.0, 1.0, 1.0, 1.0, 1.0, 1.0, 1.0, 1.0, 1.0, 1.0, 1.0, 1.0, 1.0, 1.0, 1.0, 1.0, 1.0, 1.0, 1.0, 1.0, 1.0, 1.0, 1.0, 1.0, 1.0, 1.0, 1.0, 1.0, 1.0, 1.0, 1.0, 1.0, 1.0, 1.0, 1.0, 1.0, 1.0, 1.0, 1.0, 1.0, 1.0, 1.0, 1.0, 1.0, 1.0, 1.0, 1.0, 1.0, 1.0, 1.0, 1.0, 1.0, 1.0, 1.0, 1.0, 1.0, 1.0, 1.0, 1.0, 1.0, 1.0, 1.0, 1.0, 1.0, 1.0, 1.0, 1.0, 1.0, 1.0, 1.0, 1.0, 1.0, 1.0, 1.0, 1.0, 1.0, 1.0, 1.0, 1.0, 1.0, 1.0, 1.0, 1.0, 1.0, 1.0, 1.0, 1.0, 1.0, 1.0, 1.0, 1.0, 1.0, 1.0, 1.0, 1.0, 1.0, 1.0, 1.0, 1.0, 1.0, 1.0, 1.0, 1.0, 1.0, 1.0, 1.0, 1.0, 1.0, 1.0, 1.0, 1.0, 1.0, 1.0, 1.0, 1.0, 1.0, 1.0, 1.0, 1.0, 1.0, 1.0, 1.0, 1.0, 1.0, 1.0, 1.0, 1.0, 1.0, 1.0, 1.0, 1.0, 1.0, 1.0, 1.0, 1.0, 1.0, 1.0, 1.0, 1.0, 1.0, 1.0, 1.0, 1.0, 1.0])
me_g_solid_mortar.materials.append(mat_mtl_mortar)
me_g_solid_mortar.use_remesh_preserve_volume = False
me_g_solid_mortar.use_remesh_preserve_attributes = False
me_g_solid_mortar.use_mirror_vertex_groups = False
me_g_solid_mortar.update()

# ---- objects
ob_g_solid_tiles = bpy.data.objects.new('g_solid_tiles', me_g_solid_tiles)
ob_g_skylight_tiles = bpy.data.objects.new('g_skylight_tiles', me_g_skylight_tiles)
ob_c_convex_007 = bpy.data.objects.new('c_convex_007', me_c_convex_007)
ob_c_convex_006 = bpy.data.objects.new('c_convex_006', me_c_convex_006)
ob_c_convex_005 = bpy.data.objects.new('c_convex_005', me_c_convex_005)
ob_c_convex_003 = bpy.data.objects.new('c_convex_003', me_c_convex_003)
ob_c_convex_004 = bpy.data.objects.new('c_convex_004', me_c_convex_004)
ob_c_convex_002 = bpy.data.objects.new('c_convex_002', me_c_convex_002)
ob_c_convex_001 = bpy.data.objects.new('c_convex_001', me_c_convex_001)
ob_g_skylight_mortar = bpy.data.objects.new('g_skylight_mortar', me_g_skylight_mortar)
ob_co_culling = bpy.data.objects.new('co_culling', me_co_culling)
ob_g_solid_mortar = bpy.data.objects.new('g_solid_mortar', me_g_solid_mortar)

# ---- transforms, parenting, visibility, modifiers, constraints
ob_g_solid_tiles.location = (0.0, 0.0, 0.0)
ob_g_solid_tiles.lineart.crease_threshold = 0.0
ob_g_skylight_tiles.location = (0.0, 0.0, 0.0)
ob_g_skylight_tiles.lineart.crease_threshold = 0.0
ob_c_convex_007.location = (0.0, 0.0, 0.0)
ob_c_convex_007.hide_viewport = True
ob_c_convex_007.lineart.crease_threshold = 0.0
ob_c_convex_006.location = (0.0, 0.0, 0.0)
ob_c_convex_006.hide_viewport = True
ob_c_convex_006.lineart.crease_threshold = 0.0
ob_c_convex_005.location = (0.0, 0.0, 0.0)
ob_c_convex_005.hide_viewport = True
ob_c_convex_005.lineart.crease_threshold = 0.0
ob_c_convex_003.location = (0.0, 0.0, 0.0)
ob_c_convex_003.hide_viewport = True
ob_c_convex_003.lineart.crease_threshold = 0.0
ob_c_convex_004.location = (0.0, 0.0, 0.0)
ob_c_convex_004.hide_viewport = True
ob_c_convex_004.lineart.crease_threshold = 0.0
ob_c_convex_002.location = (0.0, 0.0, 0.0)
ob_c_convex_002.hide_viewport = True
ob_c_convex_002.lineart.crease_threshold = 0.0
ob_c_convex_001.location = (0.0, 0.0, 0.0)
ob_c_convex_001.hide_viewport = True
ob_c_convex_001.lineart.crease_threshold = 0.0
ob_g_skylight_mortar.location = (0.0, 0.0, 0.0)
ob_g_skylight_mortar.lineart.crease_threshold = 0.0
ob_co_culling.location = (0.0, 0.0, 0.0)
ob_co_culling.hide_viewport = True
ob_co_culling.lineart.crease_threshold = 0.0
ob_g_solid_mortar.location = (0.0, 0.0, 0.0)
ob_g_solid_mortar.lineart.crease_threshold = 0.0

# ---- collection membership
col_collection_1.objects.link(ob_g_solid_tiles)
col_collection_1.objects.link(ob_g_skylight_tiles)
col_collection_1.objects.link(ob_c_convex_007)
col_collection_1.objects.link(ob_c_convex_006)
col_collection_1.objects.link(ob_c_convex_005)
col_collection_1.objects.link(ob_c_convex_003)
col_collection_1.objects.link(ob_c_convex_004)
col_collection_1.objects.link(ob_c_convex_002)
col_collection_1.objects.link(ob_c_convex_001)
col_collection_1.objects.link(ob_g_skylight_mortar)
col_collection_1.objects.link(ob_co_culling)
col_collection_1.objects.link(ob_g_solid_mortar)

# ---- scene / render settings (as saved in the file)
scene.frame_start = 1; scene.frame_end = 250; scene.frame_set(1)
scene.render.engine = 'CYCLES'
scene.render.resolution_percentage = 50
scene.render.dither_intensity = 0.0
scene.cycles.use_denoising = False
scene.cycles.samples = 128
scene.cycles.sampling_pattern = 'TABULATED_SOBOL'
scene.cycles.use_adaptive_sampling = False
scene.cycles.use_light_tree = False
scene.cycles.blur_glossy = 0.0
scene.cycles.sample_clamp_indirect = 0.0
scene.view_settings.view_transform = 'Standard'
bpy.context.view_layer.update()

# ---- added for rendering (the .blend has no active camera and no usable light): camera, sun
cam_auto = bpy.data.cameras.new('AutoCamera')
cam_auto.lens = 50.0
cam_auto.sensor_width = 36.0
cam_auto.clip_end = 1000.0
ob_auto_camera = bpy.data.objects.new('AutoCamera', cam_auto)
scene.collection.objects.link(ob_auto_camera)
ob_auto_camera.location = (14.5671, -11.4806, 12.0887)
ob_auto_camera.rotation_euler = (1.09748, -7.21219e-08, 0.694738)
scene.camera = ob_auto_camera
light_auto_sun = bpy.data.lights.new('AutoSun', 'SUN')
light_auto_sun.energy = 3.0
light_auto_sun.angle = 0.0523599
ob_auto_sun = bpy.data.objects.new('AutoSun', light_auto_sun)
scene.collection.objects.link(ob_auto_sun)
ob_auto_sun.rotation_euler = (0.872665, 0.174533, 0.523599)
bpy.context.view_layer.update()
